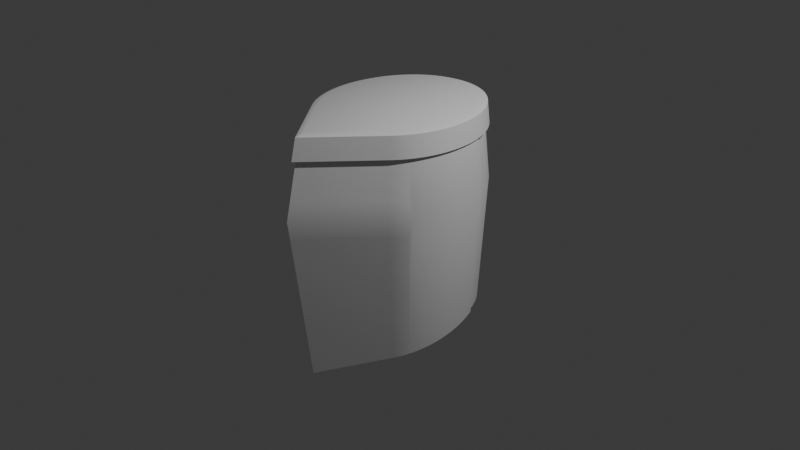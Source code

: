 # Source: elmo_3.blend  (saved by Blender 4.3.34; exported with 4.5.12 LTS)
import bpy
from mathutils import Matrix  # noqa: F401  (used for matrix-valued properties, if any)

bpy.ops.wm.read_factory_settings(use_empty=True)
scene = bpy.context.scene
scene.name = 'Scene'

# ---- collections
col_collection = bpy.data.collections.new('Collection'); scene.collection.children.link(col_collection)

# ---- materials (node trees are filled in below, after node groups)
mat_material = bpy.data.materials.new('Material')
mat_material.alpha_threshold = 0.0
mat_material.roughness = 0.5
mat_material.line_color = (0.0, 0.0, 0.0, 1.0)

# ---- node groups
ng_smooth_by_angle = bpy.data.node_groups.new('Smooth by Angle', 'GeometryNodeTree')
_s = ng_smooth_by_angle.interface.new_socket(name='Mesh', in_out='OUTPUT', socket_type='NodeSocketGeometry')
_s = ng_smooth_by_angle.interface.new_socket(name='Mesh', in_out='INPUT', socket_type='NodeSocketGeometry')
_s = ng_smooth_by_angle.interface.new_socket(name='Angle', in_out='INPUT', socket_type='NodeSocketFloat')
_s.subtype = 'ANGLE'
_s.default_value = 0.5236
_s.min_value = 0.0
_s.max_value = 3.142
_s.description = 'Maximum face angle for smooth edges'
_s = ng_smooth_by_angle.interface.new_socket(name='Ignore Sharpness', in_out='INPUT', socket_type='NodeSocketBool')
_s.force_non_field = True
ng_smooth_by_angle.description = 'Set the sharpness of mesh edges based on the angle between the neighboring faces'
ng_smooth_by_angle.is_modifier = True
_N = ng_smooth_by_angle.nodes; _L = ng_smooth_by_angle.links
n0 = _N.new('GeometryNodeSetShadeSmooth'); n0.name = 'Set Shade Smooth'; n0.location = (120, -80)
n0.domain = 'EDGE'
n1 = _N.new('GeometryNodeSetShadeSmooth'); n1.name = 'Set Shade Smooth.001'; n1.location = (300, -80)
n2 = _N.new('NodeGroupOutput'); n2.name = 'Group Output'; n2.location = (480, -80)
n3 = _N.new('GeometryNodeInputMeshEdgeAngle'); n3.name = 'Edge Angle'; n3.location = (-440, -240)
n4 = _N.new('NodeGroupInput'); n4.name = 'Group Input'; n4.location = (-80, -80)
n5 = _N.new('GeometryNodeInputEdgeSmooth'); n5.name = 'Is Edge Smooth'; n5.location = (-260, -120)
n6 = _N.new('GeometryNodeInputShadeSmooth'); n6.name = 'Is Shade Smooth'; n6.location = (-440, -397)
n7 = _N.new('FunctionNodeCompare'); n7.name = 'Compare'; n7.location = (-260, -260)
n7.operation = 'LESS_EQUAL'
n7.inputs[6].default_value = (0.0, 0.0, 0.0, 0.0)
n7.inputs[7].default_value = (0.0, 0.0, 0.0, 0.0)
n8 = _N.new('FunctionNodeBooleanMath'); n8.name = 'Boolean Math.001'; n8.location = (-80, -260)
n9 = _N.new('NodeGroupInput'); n9.name = 'Group Input.001'; n9.location = (-440, -329)
n10 = _N.new('NodeGroupInput'); n10.name = 'Group Input.002'; n10.location = (-259, -189)
n11 = _N.new('FunctionNodeBooleanMath'); n11.name = 'Boolean Math'; n11.location = (-80, -149)
n11.operation = 'OR'
n12 = _N.new('FunctionNodeBooleanMath'); n12.name = 'Boolean Math.002'; n12.location = (-260, -380)
n12.operation = 'OR'
n13 = _N.new('NodeGroupInput'); n13.name = 'Group Input.003'; n13.location = (-440, -460)
_L.new(n3.outputs[0], n7.inputs[0])
_L.new(n1.outputs[0], n2.inputs[0])
_L.new(n9.outputs[1], n7.inputs[1])
_L.new(n7.outputs[0], n8.inputs[0])
_L.new(n4.outputs[0], n0.inputs[0])
_L.new(n0.outputs[0], n1.inputs[0])
_L.new(n8.outputs[0], n0.inputs[2])
_L.new(n10.outputs[2], n11.inputs[1])
_L.new(n5.outputs[0], n11.inputs[0])
_L.new(n11.outputs[0], n0.inputs[1])
_L.new(n13.outputs[2], n12.inputs[1])
_L.new(n6.outputs[0], n12.inputs[0])
_L.new(n12.outputs[0], n8.inputs[1])
n2.is_active_output = True

# ---- material node trees
mat_material.use_nodes = True; mat_material.node_tree.nodes.clear()
_N = mat_material.node_tree.nodes; _L = mat_material.node_tree.links
n0 = _N.new('ShaderNodeOutputMaterial'); n0.name = 'Material Output'; n0.location = (300, 300)
n1 = _N.new('ShaderNodeBsdfPrincipled'); n1.name = 'Principled BSDF'; n1.location = (10, 300)
n1.inputs[3].default_value = 1.45
_L.new(n1.outputs[0], n0.inputs[0])
n0.is_active_output = True

# ---- world
world_world = bpy.data.worlds.new('World'); scene.world = world_world
world_world.use_nodes = True; world_world.node_tree.nodes.clear()
_N = world_world.node_tree.nodes; _L = world_world.node_tree.links
n0 = _N.new('ShaderNodeOutputWorld'); n0.name = 'World Output'; n0.location = (300, 300)
n1 = _N.new('ShaderNodeBackground'); n1.name = 'Background'; n1.location = (10, 300)
n1.inputs[0].default_value = (0.05088, 0.05088, 0.05088, 1.0)
_L.new(n1.outputs[0], n0.inputs[0])
n0.is_active_output = True
world_world.color = (0.05088, 0.05088, 0.05088)
world_world.sun_shadow_jitter_overblur = 0.0

# ---- cameras
cam_camera = bpy.data.cameras.new('Camera')
cam_camera.clip_end = 100.0
cam_camera.ortho_scale = 7.314

# ---- lights
light_light = bpy.data.lights.new('Light', 'POINT')
light_light.energy = 1000.0
light_light.shadow_soft_size = 0.1

# ---- meshes
me_cube = bpy.data.meshes.new('Cube')
me_cube.from_pydata([(8.317e-10, -1.178, -1.323), (0.0, -1.414, 0.436), (0.6038, -0.7035, 0.436), (0.6324, -0.6681, 0.436), (0.6595, -0.6311, 0.436), (0.6851, -0.5926, 0.436), (0.7089, -0.5527, 0.436), (0.7311, -0.5115, 0.436), (0.7516, -0.469, 0.436), (0.7702, -0.4254, 0.436), (0.7871, -0.3807, 0.436), (0.802, -0.3352, 0.436), (0.815, -0.2888, 0.436), (0.8261, -0.2417, 0.436), (0.8352, -0.1941, 0.436), (0.8422, -0.146, 0.436), (0.8473, -0.09751, 0.436), (0.8504, -0.04882, 0.436), (0.8514, 0.0, 0.436), (0.8504, 0.04882, 0.436), (0.8473, 0.09751, 0.436), (0.8422, 0.146, 0.436), (0.8352, 0.1941, 0.436), (0.8261, 0.2417, 0.436), (0.815, 0.2888, 0.436), (0.802, 0.3352, 0.436), (-0.802, 0.3352, 0.436), (-0.815, 0.2888, 0.436), (-0.8261, 0.2417, 0.436), (-0.8352, 0.1941, 0.436), (-0.8422, 0.146, 0.436), (-0.8473, 0.09751, 0.436), (-0.8504, 0.04882, 0.436), (-0.8514, 0.0, 0.436), (-0.8504, -0.04882, 0.436), (-0.8473, -0.09751, 0.436), (-0.8422, -0.146, 0.436), (-0.8352, -0.1941, 0.436), (-0.8261, -0.2417, 0.436), (-0.815, -0.2888, 0.436), (-0.802, -0.3352, 0.436), (-0.7871, -0.3807, 0.436), (-0.7702, -0.4254, 0.436), (-0.7516, -0.469, 0.436), (-0.7311, -0.5115, 0.436), (-0.7089, -0.5527, 0.436), (-0.6851, -0.5926, 0.436), (-0.6595, -0.6311, 0.436), (-0.6324, -0.6681, 0.436), (-0.6038, -0.7035, 0.436), (-2.886e-09, -1.262, 1.1), (0.5757, -0.5829, 1.1), (0.6004, -0.5493, 1.1), (0.6236, -0.5142, 1.1), (0.6454, -0.4779, 1.1), (0.6656, -0.4403, 1.1), (0.6842, -0.4016, 1.1), (0.7012, -0.3619, 1.1), (0.7165, -0.3213, 1.1), (0.7301, -0.2798, 1.1), (0.7419, -0.2376, 1.1), (0.752, -0.1948, 1.1), (0.7603, -0.1514, 1.1), (0.7667, -0.1076, 1.1), (0.7713, -0.06349, 1.1), (0.7741, -0.01916, 1.1), (0.775, 0.02528, 1.1), (0.7741, 0.06971, 1.1), (0.7713, 0.114, 1.1), (0.7667, 0.1582, 1.1), (0.7603, 0.202, 1.1), (0.752, 0.2453, 1.1), (0.7419, 0.2882, 1.1), (0.7301, 0.3304, 1.1), (-0.7301, 0.3304, 1.1), (-0.7419, 0.2882, 1.1), (-0.752, 0.2453, 1.1), (-0.7603, 0.202, 1.1), (-0.7667, 0.1582, 1.1), (-0.7713, 0.114, 1.1), (-0.7741, 0.06971, 1.1), (-0.775, 0.02528, 1.1), (-0.7741, -0.01916, 1.1), (-0.7713, -0.06349, 1.1), (-0.7667, -0.1076, 1.1), (-0.7603, -0.1514, 1.1), (-0.752, -0.1948, 1.1), (-0.7419, -0.2376, 1.1), (-0.7301, -0.2798, 1.1), (-0.7165, -0.3213, 1.1), (-0.7012, -0.3619, 1.1), (-0.6842, -0.4016, 1.1), (-0.6656, -0.4403, 1.1), (-0.6454, -0.4779, 1.1), (-0.6236, -0.5142, 1.1), (-0.6004, -0.5493, 1.1), (-0.5757, -0.5829, 1.1), (-0.5497, -0.6151, 1.1), (0.5497, -0.6151, 1.1), (-0.7285, -0.1799, -1.054), (0.5997, -0.4836, -1.136), (-0.718, -0.2209, -1.065), (0.6211, -0.4493, -1.126), (-0.7058, -0.2612, -1.075), (0.6411, -0.4138, -1.117), (-0.692, -0.3007, -1.086), (0.6596, -0.3771, -1.107), (-0.6766, -0.3394, -1.097), (0.6766, -0.3394, -1.097), (-0.6596, -0.3771, -1.107), (0.692, -0.3007, -1.086), (-0.6411, -0.4138, -1.117), (0.7058, -0.2612, -1.075), (-0.6211, -0.4493, -1.126), (0.718, -0.2209, -1.065), (-0.5997, -0.4836, -1.136), (0.7285, -0.1799, -1.054), (-0.5768, -0.5167, -1.145), (0.7372, -0.1383, -1.042), (-0.5527, -0.5484, -1.153), (0.7443, -0.0962, -1.031), (-0.5273, -0.5786, -1.161), (0.7495, -0.05372, -1.019), (0.753, -0.01095, -1.008), (0.7547, 0.03202, -0.9962), (0.7546, 0.07507, -0.9846), (0.7526, 0.1181, -0.9729), (0.7489, 0.161, -0.9613), (0.7434, 0.2037, -0.9498), (0.736, 0.2461, -0.9383), (0.7269, 0.288, -0.927), (0.716, 0.3294, -0.9158), (-0.716, 0.3294, -0.9158), (-0.7269, 0.288, -0.927), (-0.736, 0.2461, -0.9383), (-0.7434, 0.2037, -0.9498), (-0.7489, 0.161, -0.9613), (-0.7526, 0.1181, -0.9729), (-0.7546, 0.07507, -0.9846), (-0.7547, 0.03202, -0.9962), (0.5273, -0.5786, -1.161), (-0.753, -0.01095, -1.008), (-0.7495, -0.05372, -1.019), (-0.7443, -0.0962, -1.031), (0.5527, -0.5484, -1.153), (-0.7372, -0.1383, -1.042), (0.5768, -0.5167, -1.145), (-0.1392, -1.098, 1.1), (0.6224, -0.6531, 0.2366), (-0.6171, -0.6451, 0.6159), (0.6491, -0.6167, 0.2366), (-0.5892, -0.6796, 0.6159), (0.6742, -0.5788, 0.2366), (0.6977, -0.5395, 0.2366), (-0.6977, -0.5395, 0.2366), (-0.6742, -0.5788, 0.2366), (-7.817e-10, -1.373, 0.6159), (-0.6491, -0.6167, 0.2366), (0.6171, -0.6451, 0.6159), (-0.6224, -0.6531, 0.2366), (0.6435, -0.609, 0.6159), (-0.5943, -0.6879, 0.2366), (0.6684, -0.5714, 0.6159), (0.6917, -0.5325, 0.6159), (-0.6917, -0.5325, 0.6159), (0.5943, -0.6879, 0.2366), (9.426e-11, -1.387, 0.2366), (-0.6684, -0.5714, 0.6159), (-0.2684, -1.098, 0.436), (0.5892, -0.6796, 0.6159), (-0.6435, -0.609, 0.6159), (0.0698, -1.098, -1.302), (-0.2456, -1.098, 0.2366), (-0.2334, -1.098, 0.6159), (-0.0698, -1.098, -1.302), (0.2456, -1.098, 0.2366), (0.2684, -1.098, 0.436), (0.1392, -1.098, 1.1), (0.2334, -1.098, 0.6159)], [], [(2, 165, 148, 3), (3, 148, 150, 4), (4, 150, 152, 5), (5, 152, 153, 6), (6, 153, 7), (7, 104, 106, 8), (8, 106, 108, 9), (9, 108, 110, 10), (10, 110, 112, 11), (11, 112, 114, 12), (12, 114, 116, 13), (13, 116, 118, 14), (14, 118, 120, 15), (15, 120, 122, 16), (16, 122, 123, 17), (17, 123, 124, 18), (18, 124, 125, 19), (19, 125, 126, 20), (20, 126, 127, 21), (21, 127, 128, 22), (22, 128, 129, 23), (23, 129, 130, 24), (24, 130, 131, 25), (26, 132, 133, 27), (27, 133, 134, 28), (28, 134, 135, 29), (29, 135, 136, 30), (30, 136, 137, 31), (31, 137, 138, 32), (32, 138, 139, 33), (33, 139, 141, 34), (34, 141, 142, 35), (35, 142, 143, 36), (36, 143, 145, 37), (37, 145, 99, 38), (38, 99, 101, 39), (39, 101, 103, 40), (40, 103, 105, 41), (41, 105, 107, 42), (42, 107, 109, 43), (43, 109, 111, 44), (44, 111, 113, 154), (45, 154, 155, 46), (46, 155, 157, 47), (47, 157, 159, 48), (48, 159, 161, 49), (96, 149, 151, 97), (95, 170, 149, 96), (94, 167, 170, 95), (93, 164, 167, 94), (92, 44, 164, 93), (91, 43, 44, 92), (90, 42, 43, 91), (89, 41, 42, 90), (88, 40, 41, 89), (87, 39, 40, 88), (86, 38, 39, 87), (85, 37, 38, 86), (84, 36, 37, 85), (83, 35, 36, 84), (82, 34, 35, 83), (81, 33, 34, 82), (80, 32, 33, 81), (79, 31, 32, 80), (78, 30, 31, 79), (77, 29, 30, 78), (76, 28, 29, 77), (75, 27, 28, 76), (74, 26, 27, 75), (72, 24, 25, 73), (71, 23, 24, 72), (70, 22, 23, 71), (69, 21, 22, 70), (68, 20, 21, 69), (67, 19, 20, 68), (66, 18, 19, 67), (65, 17, 18, 66), (64, 16, 17, 65), (63, 15, 16, 64), (62, 14, 15, 63), (61, 13, 14, 62), (60, 12, 13, 61), (59, 11, 12, 60), (58, 10, 11, 59), (57, 9, 10, 58), (56, 8, 9, 57), (55, 7, 8, 56), (54, 163, 7, 55), (53, 162, 163, 54), (52, 160, 162, 53), (51, 158, 160, 52), (98, 169, 158, 51), (2, 169, 178, 176), (1, 156, 173, 168), (98, 51, 52, 53, 54, 55, 56, 57, 58, 59, 60, 61, 62, 63, 64, 65, 66, 67, 68, 69, 70, 71, 72, 73, 74, 75, 76, 77, 78, 79, 80, 81, 82, 83, 84, 85, 86, 87, 88, 89, 90, 91, 92, 93, 94, 95, 96, 97, 147, 177), (0, 171, 175, 166), (121, 174, 172, 161), (127, 126, 125, 124, 123, 122, 120, 118, 116, 114, 112, 110, 108, 106, 104, 102, 100, 146, 144, 140, 171, 174, 121, 119, 117, 115, 113, 111, 109, 107, 105, 103, 101, 99, 145, 143, 142, 141, 139, 138, 137, 136, 135, 134, 133, 132, 131, 130, 129, 128), (25, 131, 132, 26, 74, 73), (148, 165, 140, 144), (156, 178, 177, 50), (150, 148, 144, 146), (151, 173, 147, 97), (152, 150, 146, 100), (153, 152, 100, 102), (166, 175, 176, 1), (7, 153, 102, 104), (44, 154, 45), (161, 172, 168, 49), (155, 154, 113, 115), (157, 155, 115, 117), (159, 157, 117, 119), (161, 159, 119, 121), (151, 149, 48, 49), (149, 170, 47, 48), (170, 167, 46, 47), (167, 164, 45, 46), (164, 44, 45), (7, 163, 6), (163, 162, 5, 6), (162, 160, 4, 5), (160, 158, 3, 4), (158, 169, 2, 3), (177, 147, 50), (177, 178, 169, 98), (176, 178, 156, 1), (147, 173, 156, 50), (168, 173, 151, 49), (175, 171, 140, 165), (176, 175, 165, 2), (172, 174, 0, 166), (174, 171, 0), (168, 172, 166, 1)])
me_cube.polygons.foreach_set('use_smooth', [True] * 133)
_uv = me_cube.uv_layers.new(name='UVMap')
_uv.uv.foreach_set('vector', [0.5412, 0.8744, 0.5224, 0.8744, 0.5224, 0.8683, 0.5412, 0.8683, 0.5412, 0.8683, 0.5224, 0.8683, 0.5224, 0.8622, 0.5412, 0.8622, 0.5412, 0.8622, 0.5224, 0.8622, 0.5224, 0.8561, 0.5412, 0.8561, 0.5412, 0.8561, 0.5224, 0.8561, 0.5224, 0.8501, 0.5412, 0.8501, 0.5412, 0.8501, 0.5224, 0.8501, 0.5412, 0.8477, 0.5412, 0.8441, 0.3945, 0.8441, 0.3954, 0.8383, 0.5412, 0.8383, 0.5412, 0.8383, 0.3954, 0.8383, 0.3964, 0.8325, 0.5412, 0.8325, 0.5412, 0.8325, 0.3964, 0.8325, 0.3974, 0.8268, 0.5412, 0.8268, 0.5412, 0.8268, 0.3974, 0.8268, 0.3984, 0.8212, 0.5412, 0.8212, 0.5412, 0.8212, 0.3984, 0.8212, 0.3994, 0.8157, 0.5412, 0.8157, 0.5412, 0.8157, 0.3994, 0.8157, 0.4005, 0.8104, 0.5412, 0.8104, 0.5412, 0.8104, 0.4005, 0.8104, 0.4015, 0.8053, 0.5412, 0.8053, 0.5412, 0.8053, 0.4015, 0.8053, 0.4026, 0.8003, 0.5412, 0.8003, 0.5412, 0.8003, 0.4026, 0.8003, 0.4037, 0.7955, 0.5412, 0.7955, 0.5412, 0.7955, 0.4037, 0.7955, 0.4048, 0.7908, 0.5412, 0.7908, 0.5412, 0.7908, 0.4048, 0.7908, 0.4059, 0.75, 0.5412, 0.75, 0.5412, 0.75, 0.4059, 0.75, 0.407, 0.7092, 0.5412, 0.7092, 0.5412, 0.7092, 0.407, 0.7092, 0.4081, 0.7045, 0.5412, 0.7045, 0.5412, 0.7045, 0.4081, 0.7045, 0.4092, 0.6997, 0.5412, 0.6997, 0.5412, 0.6997, 0.4092, 0.6997, 0.4103, 0.6947, 0.5412, 0.6947, 0.5412, 0.6947, 0.4103, 0.6947, 0.4114, 0.6896, 0.5412, 0.6896, 0.5412, 0.6896, 0.4114, 0.6896, 0.4124, 0.6843, 0.5412, 0.6843, 0.5412, 0.6843, 0.4124, 0.6843, 0.4135, 0.6788, 0.5412, 0.6788, 0.5412, 0.3212, 0.4135, 0.3212, 0.4124, 0.3157, 0.5412, 0.3157, 0.5412, 0.3157, 0.4124, 0.3157, 0.4114, 0.3104, 0.5412, 0.3104, 0.5412, 0.3104, 0.4114, 0.3104, 0.4103, 0.3053, 0.5412, 0.3053, 0.5412, 0.3053, 0.4103, 0.3053, 0.4092, 0.3003, 0.5412, 0.3003, 0.5412, 0.3003, 0.4092, 0.3003, 0.4081, 0.2955, 0.5412, 0.2955, 0.5412, 0.2955, 0.4081, 0.2955, 0.407, 0.2908, 0.5412, 0.2908, 0.5412, 0.2908, 0.407, 0.2908, 0.4059, 0.25, 0.5412, 0.25, 0.5412, 0.25, 0.4059, 0.25, 0.4048, 0.2092, 0.5412, 0.2092, 0.5412, 0.2092, 0.4048, 0.2092, 0.4037, 0.2045, 0.5412, 0.2045, 0.5412, 0.2045, 0.4037, 0.2045, 0.4026, 0.1997, 0.5412, 0.1997, 0.5412, 0.1997, 0.4026, 0.1997, 0.4015, 0.1947, 0.5412, 0.1947, 0.5412, 0.1947, 0.4015, 0.1947, 0.4005, 0.1896, 0.5412, 0.1896, 0.5412, 0.1896, 0.4005, 0.1896, 0.3994, 0.1843, 0.5412, 0.1843, 0.5412, 0.1843, 0.3994, 0.1843, 0.3984, 0.1788, 0.5412, 0.1788, 0.5412, 0.1788, 0.3984, 0.1788, 0.3974, 0.1732, 0.5412, 0.1732, 0.5412, 0.1732, 0.3974, 0.1732, 0.3964, 0.1675, 0.5412, 0.1675, 0.5412, 0.1675, 0.3964, 0.1675, 0.3954, 0.1617, 0.5412, 0.1617, 0.5412, 0.1617, 0.3954, 0.1617, 0.3945, 0.1559, 0.5412, 0.1559, 0.5412, 0.1559, 0.3945, 0.1559, 0.3936, 0.1499, 0.5224, 0.1499, 0.5412, 0.1499, 0.5224, 0.1499, 0.5224, 0.1439, 0.5412, 0.1439, 0.5412, 0.1439, 0.5224, 0.1439, 0.5224, 0.1378, 0.5412, 0.1378, 0.5412, 0.1378, 0.5224, 0.1378, 0.5224, 0.1317, 0.5412, 0.1317, 0.5412, 0.1317, 0.5224, 0.1317, 0.5224, 0.1256, 0.5412, 0.1256, 0.6039, 0.1317, 0.5582, 0.1317, 0.5582, 0.1256, 0.6039, 0.1256, 0.6039, 0.1378, 0.5582, 0.1378, 0.5582, 0.1317, 0.6039, 0.1317, 0.6039, 0.1439, 0.5582, 0.1439, 0.5582, 0.1378, 0.6039, 0.1378, 0.6039, 0.1499, 0.5582, 0.1499, 0.5582, 0.1439, 0.6039, 0.1439, 0.6039, 0.1559, 0.5412, 0.1523, 0.5582, 0.1499, 0.6039, 0.1499, 0.6039, 0.1617, 0.5412, 0.1617, 0.5412, 0.1559, 0.6039, 0.1559, 0.6039, 0.1675, 0.5412, 0.1675, 0.5412, 0.1617, 0.6039, 0.1617, 0.6039, 0.1732, 0.5412, 0.1732, 0.5412, 0.1675, 0.6039, 0.1675, 0.6039, 0.1788, 0.5412, 0.1788, 0.5412, 0.1732, 0.6039, 0.1732, 0.6039, 0.1843, 0.5412, 0.1843, 0.5412, 0.1788, 0.6039, 0.1788, 0.6039, 0.1896, 0.5412, 0.1896, 0.5412, 0.1843, 0.6039, 0.1843, 0.6039, 0.1947, 0.5412, 0.1947, 0.5412, 0.1896, 0.6039, 0.1896, 0.6039, 0.1997, 0.5412, 0.1997, 0.5412, 0.1947, 0.6039, 0.1947, 0.6039, 0.2045, 0.5412, 0.2045, 0.5412, 0.1997, 0.6039, 0.1997, 0.6039, 0.2092, 0.5412, 0.2092, 0.5412, 0.2045, 0.6039, 0.2045, 0.6039, 0.25, 0.5412, 0.25, 0.5412, 0.2092, 0.6039, 0.2092, 0.6039, 0.2908, 0.5412, 0.2908, 0.5412, 0.25, 0.6039, 0.25, 0.6039, 0.2955, 0.5412, 0.2955, 0.5412, 0.2908, 0.6039, 0.2908, 0.6039, 0.3003, 0.5412, 0.3003, 0.5412, 0.2955, 0.6039, 0.2955, 0.6039, 0.3053, 0.5412, 0.3053, 0.5412, 0.3003, 0.6039, 0.3003, 0.6039, 0.3104, 0.5412, 0.3104, 0.5412, 0.3053, 0.6039, 0.3053, 0.6039, 0.3157, 0.5412, 0.3157, 0.5412, 0.3104, 0.6039, 0.3104, 0.6039, 0.3212, 0.5412, 0.3212, 0.5412, 0.3157, 0.6039, 0.3157, 0.6039, 0.6843, 0.5412, 0.6843, 0.5412, 0.6788, 0.6039, 0.6788, 0.6039, 0.6896, 0.5412, 0.6896, 0.5412, 0.6843, 0.6039, 0.6843, 0.6039, 0.6947, 0.5412, 0.6947, 0.5412, 0.6896, 0.6039, 0.6896, 0.6039, 0.6997, 0.5412, 0.6997, 0.5412, 0.6947, 0.6039, 0.6947, 0.6039, 0.7045, 0.5412, 0.7045, 0.5412, 0.6997, 0.6039, 0.6997, 0.6039, 0.7092, 0.5412, 0.7092, 0.5412, 0.7045, 0.6039, 0.7045, 0.6039, 0.75, 0.5412, 0.75, 0.5412, 0.7092, 0.6039, 0.7092, 0.6039, 0.7908, 0.5412, 0.7908, 0.5412, 0.75, 0.6039, 0.75, 0.6039, 0.7955, 0.5412, 0.7955, 0.5412, 0.7908, 0.6039, 0.7908, 0.6039, 0.8003, 0.5412, 0.8003, 0.5412, 0.7955, 0.6039, 0.7955, 0.6039, 0.8053, 0.5412, 0.8053, 0.5412, 0.8003, 0.6039, 0.8003, 0.6039, 0.8104, 0.5412, 0.8104, 0.5412, 0.8053, 0.6039, 0.8053, 0.6039, 0.8157, 0.5412, 0.8157, 0.5412, 0.8104, 0.6039, 0.8104, 0.6039, 0.8212, 0.5412, 0.8212, 0.5412, 0.8157, 0.6039, 0.8157, 0.6039, 0.8268, 0.5412, 0.8268, 0.5412, 0.8212, 0.6039, 0.8212, 0.6039, 0.8325, 0.5412, 0.8325, 0.5412, 0.8268, 0.6039, 0.8268, 0.6039, 0.8383, 0.5412, 0.8383, 0.5412, 0.8325, 0.6039, 0.8325, 0.6039, 0.8441, 0.5412, 0.8441, 0.5412, 0.8383, 0.6039, 0.8383, 0.6039, 0.8501, 0.5582, 0.8501, 0.5412, 0.8441, 0.6039, 0.8441, 0.6039, 0.8561, 0.5582, 0.8561, 0.5582, 0.8501, 0.6039, 0.8501, 0.6039, 0.8622, 0.5582, 0.8622, 0.5582, 0.8561, 0.6039, 0.8561, 0.6039, 0.8683, 0.5582, 0.8683, 0.5582, 0.8622, 0.6039, 0.8622, 0.6039, 0.8744, 0.5582, 0.8744, 0.5582, 0.8683, 0.6039, 0.8683, 0.5412, 0.8744, 0.5582, 0.8744, 0.5582, 0.9502, 0.5412, 0.9441, 0.5412, 0.0, 0.5582, 0.0, 0.5582, 0.04978, 0.5412, 0.05585, 0.6039, 0.8744, 0.6039, 0.8683, 0.6039, 0.8622, 0.6039, 0.8561, 0.6039, 0.8501, 0.6039, 0.8441, 0.6039, 0.8383, 0.6039, 0.8325, 0.6039, 0.8268, 0.6039, 0.8212, 0.6039, 0.8157, 0.6039, 0.8104, 0.6039, 0.8053, 0.6039, 0.8003, 0.6039, 0.7955, 0.6039, 0.7908, 0.6039, 0.75, 0.6039, 0.7092, 0.6039, 0.7045, 0.6039, 0.6997, 0.6039, 0.6947, 0.6039, 0.6896, 0.6039, 0.6843, 0.6039, 0.6788, 0.6039, 0.3212, 0.6039, 0.3157, 0.6039, 0.3104, 0.6039, 0.3053, 0.6039, 0.3003, 0.6039, 0.2955, 0.6039, 0.2908, 0.6039, 0.25, 0.6039, 0.2092, 0.6039, 0.2045, 0.6039, 0.1997, 0.6039, 0.1947, 0.6039, 0.1896, 0.6039, 0.1843, 0.6039, 0.1788, 0.6039, 0.1732, 0.6039, 0.1675, 0.6039, 0.1617, 0.6039, 0.1559, 0.6039, 0.1499, 0.6039, 0.1439, 0.6039, 0.1378, 0.6039, 0.1317, 0.6039, 0.1256, 0.6039, 0.7786, 0.6039, 0.9682, 0.375, 1.0, 0.377, 0.9834, 0.5224, 0.9481, 0.5224, 1.0, 0.3903, 0.1256, 0.377, 0.01663, 0.5224, 0.05193, 0.5224, 0.1256, 0.4092, 0.6997, 0.4081, 0.7045, 0.407, 0.7092, 0.4059, 0.75, 0.4048, 0.7908, 0.4037, 0.7955, 0.4026, 0.8003, 0.4015, 0.8053, 0.4005, 0.8104, 0.3994, 0.8157, 0.3984, 0.8212, 0.3974, 0.8268, 0.3964, 0.8325, 0.3954, 0.8383, 0.3945, 0.8441, 0.3936, 0.8501, 0.3927, 0.8561, 0.3919, 0.8622, 0.3911, 0.8683, 0.3903, 0.8744, 0.377, 0.9834, 0.377, 0.8843, 0.3903, 0.1256, 0.3911, 0.1317, 0.3919, 0.1378, 0.3927, 0.1439, 0.3936, 0.1499, 0.3945, 0.1559, 0.3954, 0.1617, 0.3964, 0.1675, 0.3974, 0.1732, 0.3984, 0.1788, 0.3994, 0.1843, 0.4005, 0.1896, 0.4015, 0.1947, 0.4026, 0.1997, 0.4037, 0.2045, 0.4048, 0.2092, 0.4059, 0.25, 0.407, 0.2908, 0.4081, 0.2955, 0.4092, 0.3003, 0.4103, 0.3053, 0.4114, 0.3104, 0.4124, 0.3157, 0.4135, 0.3212, 0.4135, 0.6788, 0.4124, 0.6843, 0.4114, 0.6896, 0.4103, 0.6947, 0.5412, 0.6788, 0.4135, 0.6788, 0.4135, 0.3212, 0.5412, 0.3212, 0.6039, 0.3212, 0.6039, 0.6788, 0.5224, 0.8683, 0.5224, 0.8744, 0.3903, 0.8744, 0.3911, 0.8683, 0.5582, 1.0, 0.5582, 0.9502, 0.6039, 0.9682, 0.6039, 1.0, 0.5224, 0.8622, 0.5224, 0.8683, 0.3911, 0.8683, 0.3919, 0.8622, 0.5582, 0.1256, 0.5582, 0.04978, 0.6039, 0.03182, 0.6039, 0.1256, 0.5224, 0.8561, 0.5224, 0.8622, 0.3919, 0.8622, 0.3927, 0.8561, 0.5224, 0.8501, 0.5224, 0.8561, 0.3927, 0.8561, 0.3936, 0.8501, 0.5224, 1.0, 0.5224, 0.9481, 0.5412, 0.9441, 0.5412, 1.0, 0.5412, 0.8477, 0.5224, 0.8501, 0.3936, 0.8501, 0.3945, 0.8441, 0.5412, 0.1523, 0.5224, 0.1499, 0.5412, 0.1499, 0.5224, 0.1256, 0.5224, 0.05193, 0.5412, 0.05585, 0.5412, 0.1256, 0.5224, 0.1439, 0.5224, 0.1499, 0.3936, 0.1499, 0.3927, 0.1439, 0.5224, 0.1378, 0.5224, 0.1439, 0.3927, 0.1439, 0.3919, 0.1378, 0.5224, 0.1317, 0.5224, 0.1378, 0.3919, 0.1378, 0.3911, 0.1317, 0.5224, 0.1256, 0.5224, 0.1317, 0.3911, 0.1317, 0.3903, 0.1256, 0.5582, 0.1256, 0.5582, 0.1317, 0.5412, 0.1317, 0.5412, 0.1256, 0.5582, 0.1317, 0.5582, 0.1378, 0.5412, 0.1378, 0.5412, 0.1317, 0.5582, 0.1378, 0.5582, 0.1439, 0.5412, 0.1439, 0.5412, 0.1378, 0.5582, 0.1439, 0.5582, 0.1499, 0.5412, 0.1499, 0.5412, 0.1439, 0.5582, 0.1499, 0.5412, 0.1523, 0.5412, 0.1499, 0.5412, 0.8477, 0.5582, 0.8501, 0.5412, 0.8501, 0.5582, 0.8501, 0.5582, 0.8561, 0.5412, 0.8561, 0.5412, 0.8501, 0.5582, 0.8561, 0.5582, 0.8622, 0.5412, 0.8622, 0.5412, 0.8561, 0.5582, 0.8622, 0.5582, 0.8683, 0.5412, 0.8683, 0.5412, 0.8622, 0.5582, 0.8683, 0.5582, 0.8744, 0.5412, 0.8744, 0.5412, 0.8683, 0.6039, 0.9682, 0.6039, 0.7786, 0.6039, 1.0, 0.6039, 0.9682, 0.5582, 0.9502, 0.5582, 0.8744, 0.6039, 0.8744, 0.5412, 0.9441, 0.5582, 0.9502, 0.5582, 1.0, 0.5412, 1.0, 0.6039, 0.03182, 0.5582, 0.04978, 0.5582, 0.0, 0.6039, 0.0, 0.5412, 0.05585, 0.5582, 0.04978, 0.5582, 0.1256, 0.5412, 0.1256, 0.5224, 0.9481, 0.377, 0.9834, 0.3903, 0.8744, 0.5224, 0.8744, 0.5412, 0.9441, 0.5224, 0.9481, 0.5224, 0.8744, 0.5412, 0.8744, 0.5224, 0.05193, 0.377, 0.01663, 0.375, 0.0, 0.5224, 0.0, 0.377, 0.8843, 0.377, 0.9834, 0.375, 1.0, 0.5412, 0.05585, 0.5224, 0.05193, 0.5224, 0.0, 0.5412, 0.0])
me_cube.materials.append(mat_material)
me_cube.use_mirror_vertex_groups = False
me_cube.update()
me_cube_001 = bpy.data.meshes.new('Cube.001')
me_cube_001.from_pydata([(-3.856e-09, -1.109, 1.349), (0.4764, 0.6161, 1.349), (-0.4764, 0.6161, 1.349), (0.4516, 0.6439, 1.349), (0.4262, 0.6697, 1.349), (0.3999, 0.6939, 1.349), (0.3726, 0.7165, 1.349), (0.3445, 0.7374, 1.349), (0.3156, 0.7567, 1.349), (0.286, 0.7742, 1.349), (0.2558, 0.7899, 1.349), (0.2251, 0.8039, 1.349), (0.1938, 0.8161, 1.349), (0.1621, 0.8264, 1.349), (0.1301, 0.8348, 1.349), (0.09783, 0.8414, 1.349), (0.06534, 0.8462, 1.349), (0.0327, 0.849, 1.349), (-3.856e-09, 0.8499, 1.349), (-0.0327, 0.849, 1.349), (-0.06534, 0.8462, 1.349), (-0.09783, 0.8414, 1.349), (-0.1301, 0.8348, 1.349), (-0.1621, 0.8264, 1.349), (-0.1938, 0.8161, 1.349), (-0.2251, 0.8039, 1.349), (-0.2558, 0.7899, 1.349), (-0.286, 0.7742, 1.349), (-0.3156, 0.7567, 1.349), (-0.3445, 0.7374, 1.349), (-0.3726, 0.7165, 1.349), (-0.3999, 0.6939, 1.349), (-0.4262, 0.6697, 1.349), (-0.4516, 0.6439, 1.349), (0.4808, -0.5434, 1.349), (0.4808, 0.6109, 1.349), (0.5045, -0.5141, 1.349), (0.5265, -0.4841, 1.349), (0.5472, -0.4528, 1.349), (0.5667, -0.4202, 1.349), (0.5848, -0.3865, 1.349), (0.6016, -0.3518, 1.349), (0.6168, -0.3161, 1.349), (0.6306, -0.2795, 1.349), (0.6429, -0.2421, 1.349), (0.6536, -0.204, 1.349), (0.6627, -0.1653, 1.349), (0.6701, -0.1261, 1.349), (0.676, -0.08649, 1.349), (0.6802, -0.04657, 1.349), (0.6827, -0.006456, 1.349), (0.6835, 0.03376, 1.349), (0.6827, 0.07398, 1.349), (0.6802, 0.1141, 1.349), (0.676, 0.154, 1.349), (0.6701, 0.1936, 1.349), (0.6627, 0.2328, 1.349), (0.6536, 0.2715, 1.349), (0.6429, 0.3096, 1.349), (0.6306, 0.347, 1.349), (0.6168, 0.3836, 1.349), (0.6016, 0.4193, 1.349), (0.5848, 0.4541, 1.349), (0.5667, 0.4877, 1.349), (0.5472, 0.5203, 1.349), (0.5265, 0.5516, 1.349), (0.5045, 0.5816, 1.349), (-0.4808, 0.6109, 1.349), (-0.4808, -0.5434, 1.349), (-0.5045, 0.5816, 1.349), (-0.5265, 0.5516, 1.349), (-0.5472, 0.5203, 1.349), (-0.5667, 0.4877, 1.349), (-0.5848, 0.4541, 1.349), (-0.6016, 0.4193, 1.349), (-0.6168, 0.3836, 1.349), (-0.6306, 0.347, 1.349), (-0.6429, 0.3096, 1.349), (-0.6536, 0.2715, 1.349), (-0.6627, 0.2328, 1.349), (-0.6701, 0.1936, 1.349), (-0.676, 0.154, 1.349), (-0.6802, 0.1141, 1.349), (-0.6827, 0.07398, 1.349), (-0.6835, 0.03376, 1.349), (-0.6827, -0.006456, 1.349), (-0.6802, -0.04657, 1.349), (-0.676, -0.08649, 1.349), (-0.6701, -0.1261, 1.349), (-0.6627, -0.1653, 1.349), (-0.6536, -0.204, 1.349), (-0.6429, -0.2421, 1.349), (-0.6306, -0.2795, 1.349), (-0.6168, -0.3161, 1.349), (-0.6016, -0.3518, 1.349), (-0.5848, -0.3865, 1.349), (-0.5667, -0.4202, 1.349), (-0.5472, -0.4528, 1.349), (-0.5265, -0.4841, 1.349), (-0.5045, -0.5141, 1.349), (-2.886e-09, -1.262, 1.1), (0.5167, 0.7029, 1.1), (0.4881, 0.732, 1.1), (0.4584, 0.7593, 1.1), (0.4275, 0.7849, 1.1), (0.3956, 0.8087, 1.1), (0.3627, 0.8306, 1.1), (0.329, 0.8506, 1.1), (0.2945, 0.8686, 1.1), (0.2592, 0.8846, 1.1), (0.2234, 0.8985, 1.1), (0.187, 0.9104, 1.1), (0.1501, 0.9201, 1.1), (0.1129, 0.9277, 1.1), (0.07542, 0.9332, 1.1), (0.03775, 0.9364, 1.1), (-2.886e-09, 0.9375, 1.1), (-0.03775, 0.9364, 1.1), (-0.07542, 0.9332, 1.1), (-0.1129, 0.9277, 1.1), (-0.1501, 0.9201, 1.1), (-0.187, 0.9104, 1.1), (-0.2234, 0.8985, 1.1), (-0.2592, 0.8846, 1.1), (-0.2945, 0.8686, 1.1), (-0.329, 0.8506, 1.1), (-0.3627, 0.8306, 1.1), (-0.3956, 0.8087, 1.1), (-0.4275, 0.7849, 1.1), (-0.4584, 0.7593, 1.1), (-0.4881, 0.732, 1.1), (-0.5167, 0.7029, 1.1), (-0.5441, 0.6723, 1.1), (0.5757, -0.5829, 1.1), (0.6004, -0.5493, 1.1), (0.6236, -0.5142, 1.1), (0.6454, -0.4779, 1.1), (0.6656, -0.4403, 1.1), (0.6842, -0.4016, 1.1), (0.7012, -0.3619, 1.1), (0.7165, -0.3213, 1.1), (0.7301, -0.2798, 1.1), (0.7419, -0.2376, 1.1), (0.752, -0.1948, 1.1), (0.7603, -0.1514, 1.1), (0.7667, -0.1076, 1.1), (0.7713, -0.06349, 1.1), (0.7741, -0.01916, 1.1), (0.775, 0.02528, 1.1), (0.7741, 0.06971, 1.1), (0.7713, 0.114, 1.1), (0.7667, 0.1582, 1.1), (0.7603, 0.202, 1.1), (0.752, 0.2453, 1.1), (0.7419, 0.2882, 1.1), (0.7301, 0.3304, 1.1), (0.7165, 0.3719, 1.1), (0.7012, 0.4125, 1.1), (0.6842, 0.4522, 1.1), (0.6656, 0.4909, 1.1), (0.6454, 0.5284, 1.1), (0.6236, 0.5648, 1.1), (0.6004, 0.5998, 1.1), (0.5757, 0.6335, 1.1), (0.5497, 0.6657, 1.1), (-0.5757, 0.6335, 1.1), (-0.6004, 0.5998, 1.1), (-0.6236, 0.5648, 1.1), (-0.6454, 0.5284, 1.1), (-0.6656, 0.4909, 1.1), (-0.6842, 0.4522, 1.1), (-0.7012, 0.4125, 1.1), (-0.7165, 0.3719, 1.1), (-0.7301, 0.3304, 1.1), (-0.7419, 0.2882, 1.1), (-0.752, 0.2453, 1.1), (-0.7603, 0.202, 1.1), (-0.7667, 0.1582, 1.1), (-0.7713, 0.114, 1.1), (-0.7741, 0.06971, 1.1), (-0.775, 0.02528, 1.1), (-0.7741, -0.01916, 1.1), (-0.7713, -0.06349, 1.1), (-0.7667, -0.1076, 1.1), (-0.7603, -0.1514, 1.1), (-0.752, -0.1948, 1.1), (-0.7419, -0.2376, 1.1), (-0.7301, -0.2798, 1.1), (-0.7165, -0.3213, 1.1), (-0.7012, -0.3619, 1.1), (-0.6842, -0.4016, 1.1), (-0.6656, -0.4403, 1.1), (-0.6454, -0.4779, 1.1), (-0.6236, -0.5142, 1.1), (-0.6004, -0.5493, 1.1), (-0.5757, -0.5829, 1.1), (-0.5497, -0.6151, 1.1), (0.5441, 0.6723, 1.1), (0.5497, -0.6151, 1.1), (-0.5497, 0.6657, 1.1), (0.4996, 0.689, 1.323), (0.5261, 0.6594, 1.323), (0.472, 0.7171, 1.323), (0.4432, 0.7435, 1.323), (0.4133, 0.7683, 1.323), (0.3825, 0.7913, 1.323), (0.3507, 0.8124, 1.323), (0.3181, 0.8318, 1.323), (0.2847, 0.8492, 1.323), (0.2506, 0.8646, 1.323), (0.216, 0.8781, 1.323), (0.1808, 0.8896, 1.323), (0.1451, 0.899, 1.323), (0.1092, 0.9064, 1.323), (0.07292, 0.9116, 1.323), (0.03651, 0.9148, 1.323), (-3.856e-09, 0.9158, 1.323), (-0.03651, 0.9148, 1.323), (-0.07292, 0.9116, 1.323), (-0.1092, 0.9064, 1.323), (-0.1451, 0.899, 1.323), (-0.1808, 0.8896, 1.323), (-0.216, 0.8781, 1.323), (-0.2506, 0.8646, 1.323), (-0.2847, 0.8492, 1.323), (-0.3181, 0.8318, 1.323), (-0.3507, 0.8124, 1.323), (-0.3825, 0.7913, 1.323), (-0.4133, 0.7683, 1.323), (-0.4432, 0.7435, 1.323), (-0.472, 0.7171, 1.323), (-0.4996, 0.689, 1.323), (-0.5261, 0.6594, 1.323), (0.5567, -0.5543, 1.323), (0.5315, -0.5854, 1.323), (0.5805, -0.5218, 1.323), (0.603, -0.4879, 1.323), (0.624, -0.4527, 1.323), (0.6436, -0.4164, 1.323), (0.6616, -0.379, 1.323), (0.678, -0.3406, 1.323), (0.6928, -0.3013, 1.323), (0.7059, -0.2612, 1.323), (0.7174, -0.2204, 1.323), (0.7271, -0.179, 1.323), (0.7351, -0.1371, 1.323), (0.7413, -0.09473, 1.323), (0.7458, -0.05207, 1.323), (0.7485, -0.009204, 1.323), (0.7494, 0.03376, 1.323), (0.7485, 0.07673, 1.323), (0.7458, 0.1196, 1.323), (0.7413, 0.1623, 1.323), (0.7351, 0.2046, 1.323), (0.7271, 0.2465, 1.323), (0.7174, 0.288, 1.323), (0.7059, 0.3288, 1.323), (0.6928, 0.3689, 1.323), (0.678, 0.4082, 1.323), (0.6616, 0.4466, 1.323), (0.6436, 0.484, 1.323), (0.624, 0.5203, 1.323), (0.603, 0.5554, 1.323), (0.5805, 0.5893, 1.323), (0.5567, 0.6218, 1.323), (0.5315, 0.653, 1.323), (-0.5567, 0.6218, 1.323), (-0.5315, 0.653, 1.323), (-0.5805, 0.5893, 1.323), (-0.603, 0.5554, 1.323), (-0.624, 0.5203, 1.323), (-0.6436, 0.484, 1.323), (-0.6616, 0.4466, 1.323), (-0.678, 0.4082, 1.323), (-0.6928, 0.3689, 1.323), (-0.7059, 0.3288, 1.323), (-0.7174, 0.288, 1.323), (-0.7271, 0.2465, 1.323), (-0.7351, 0.2046, 1.323), (-0.7413, 0.1623, 1.323), (-0.7458, 0.1196, 1.323), (-0.7485, 0.07673, 1.323), (-0.7494, 0.03376, 1.323), (-0.7485, -0.009204, 1.323), (-0.7458, -0.05207, 1.323), (-0.7413, -0.09473, 1.323), (-0.7351, -0.1371, 1.323), (-0.7271, -0.179, 1.323), (-0.7174, -0.2204, 1.323), (-0.7059, -0.2612, 1.323), (-0.6928, -0.3013, 1.323), (-0.678, -0.3406, 1.323), (-0.6616, -0.379, 1.323), (-0.6436, -0.4164, 1.323), (-0.624, -0.4527, 1.323), (-0.603, -0.4879, 1.323), (-0.5805, -0.5218, 1.323), (-0.5567, -0.5543, 1.323), (-0.5315, -0.5854, 1.323), (-3.856e-09, -1.211, 1.323)], [], [(100, 299, 298, 196), (198, 234, 299, 100), (1, 3, 4, 5, 6, 7, 8, 9, 10, 11, 12, 13, 14, 15, 16, 17, 18, 19, 20, 21, 22, 23, 24, 25, 26, 27, 28, 29, 30, 31, 32, 33, 2, 67, 69, 70, 71, 72, 73, 74, 75, 76, 77, 78, 79, 80, 81, 82, 83, 84, 85, 86, 87, 88, 89, 90, 91, 92, 93, 94, 95, 96, 97, 98, 99, 68, 0, 34, 36, 37, 38, 39, 40, 41, 42, 43, 44, 45, 46, 47, 48, 49, 50, 51, 52, 53, 54, 55, 56, 57, 58, 59, 60, 61, 62, 63, 64, 65, 66, 35), (197, 201, 265, 164), (199, 267, 232, 132), (201, 197, 101, 200), (200, 101, 102, 202), (202, 102, 103, 203), (203, 103, 104, 204), (204, 104, 105, 205), (205, 105, 106, 206), (206, 106, 107, 207), (207, 107, 108, 208), (208, 108, 109, 209), (209, 109, 110, 210), (210, 110, 111, 211), (211, 111, 112, 212), (212, 112, 113, 213), (213, 113, 114, 214), (214, 114, 115, 215), (215, 115, 116, 216), (216, 116, 117, 217), (217, 117, 118, 218), (218, 118, 119, 219), (219, 119, 120, 220), (220, 120, 121, 221), (221, 121, 122, 222), (222, 122, 123, 223), (223, 123, 124, 224), (224, 124, 125, 225), (225, 125, 126, 226), (226, 126, 127, 227), (227, 127, 128, 228), (228, 128, 129, 229), (229, 129, 130, 230), (230, 130, 131, 231), (231, 131, 132, 232), (234, 198, 133, 233), (233, 133, 134, 235), (235, 134, 135, 236), (236, 135, 136, 237), (237, 136, 137, 238), (238, 137, 138, 239), (239, 138, 139, 240), (240, 139, 140, 241), (241, 140, 141, 242), (242, 141, 142, 243), (243, 142, 143, 244), (244, 143, 144, 245), (245, 144, 145, 246), (246, 145, 146, 247), (247, 146, 147, 248), (248, 147, 148, 249), (249, 148, 149, 250), (250, 149, 150, 251), (251, 150, 151, 252), (252, 151, 152, 253), (253, 152, 153, 254), (254, 153, 154, 255), (255, 154, 155, 256), (256, 155, 156, 257), (257, 156, 157, 258), (258, 157, 158, 259), (259, 158, 159, 260), (260, 159, 160, 261), (261, 160, 161, 262), (262, 161, 162, 263), (263, 162, 163, 264), (264, 163, 164, 265), (267, 199, 165, 266), (266, 165, 166, 268), (268, 166, 167, 269), (269, 167, 168, 270), (270, 168, 169, 271), (271, 169, 170, 272), (272, 170, 171, 273), (273, 171, 172, 274), (274, 172, 173, 275), (275, 173, 174, 276), (276, 174, 175, 277), (277, 175, 176, 278), (278, 176, 177, 279), (279, 177, 178, 280), (280, 178, 179, 281), (281, 179, 180, 282), (282, 180, 181, 283), (283, 181, 182, 284), (284, 182, 183, 285), (285, 183, 184, 286), (286, 184, 185, 287), (287, 185, 186, 288), (288, 186, 187, 289), (289, 187, 188, 290), (290, 188, 189, 291), (291, 189, 190, 292), (292, 190, 191, 293), (293, 191, 192, 294), (294, 192, 193, 295), (295, 193, 194, 296), (296, 194, 195, 297), (297, 195, 196, 298), (197, 164, 163, 162, 161, 160, 159, 158, 157, 156, 155, 154, 153, 152, 151, 150, 149, 148, 147, 146, 145, 144, 143, 142, 141, 140, 139, 138, 137, 136, 135, 134, 133, 198, 100, 196, 195, 194, 193, 192, 191, 190, 189, 188, 187, 186, 185, 184, 183, 182, 181, 180, 179, 178, 177, 176, 175, 174, 173, 172, 171, 170, 169, 168, 167, 166, 165, 199, 132, 131, 130, 129, 128, 127, 126, 125, 124, 123, 122, 121, 120, 119, 118, 117, 116, 115, 114, 113, 112, 111, 110, 109, 108, 107, 106, 105, 104, 103, 102, 101), (3, 1, 201, 200), (4, 3, 200, 202), (5, 4, 202, 203), (6, 5, 203, 204), (7, 6, 204, 205), (8, 7, 205, 206), (9, 8, 206, 207), (10, 9, 207, 208), (11, 10, 208, 209), (12, 11, 209, 210), (13, 12, 210, 211), (14, 13, 211, 212), (15, 14, 212, 213), (16, 15, 213, 214), (17, 16, 214, 215), (18, 17, 215, 216), (19, 18, 216, 217), (20, 19, 217, 218), (21, 20, 218, 219), (22, 21, 219, 220), (23, 22, 220, 221), (24, 23, 221, 222), (25, 24, 222, 223), (26, 25, 223, 224), (27, 26, 224, 225), (28, 27, 225, 226), (29, 28, 226, 227), (30, 29, 227, 228), (31, 30, 228, 229), (32, 31, 229, 230), (33, 32, 230, 231), (2, 33, 231, 232), (36, 34, 234, 233), (37, 36, 233, 235), (38, 37, 235, 236), (39, 38, 236, 237), (40, 39, 237, 238), (41, 40, 238, 239), (42, 41, 239, 240), (43, 42, 240, 241), (44, 43, 241, 242), (45, 44, 242, 243), (46, 45, 243, 244), (47, 46, 244, 245), (48, 47, 245, 246), (49, 48, 246, 247), (50, 49, 247, 248), (51, 50, 248, 249), (52, 51, 249, 250), (53, 52, 250, 251), (54, 53, 251, 252), (55, 54, 252, 253), (56, 55, 253, 254), (57, 56, 254, 255), (58, 57, 255, 256), (59, 58, 256, 257), (60, 59, 257, 258), (61, 60, 258, 259), (62, 61, 259, 260), (63, 62, 260, 261), (64, 63, 261, 262), (65, 64, 262, 263), (66, 65, 263, 264), (35, 66, 264, 265), (69, 67, 267, 266), (70, 69, 266, 268), (71, 70, 268, 269), (72, 71, 269, 270), (73, 72, 270, 271), (74, 73, 271, 272), (75, 74, 272, 273), (76, 75, 273, 274), (77, 76, 274, 275), (78, 77, 275, 276), (79, 78, 276, 277), (80, 79, 277, 278), (81, 80, 278, 279), (82, 81, 279, 280), (83, 82, 280, 281), (84, 83, 281, 282), (85, 84, 282, 283), (86, 85, 283, 284), (87, 86, 284, 285), (88, 87, 285, 286), (89, 88, 286, 287), (90, 89, 287, 288), (91, 90, 288, 289), (92, 91, 289, 290), (93, 92, 290, 291), (94, 93, 291, 292), (95, 94, 292, 293), (96, 95, 293, 294), (97, 96, 294, 295), (98, 97, 295, 296), (99, 98, 296, 297), (68, 99, 297, 298), (67, 2, 232, 267), (1, 35, 265, 201), (0, 68, 298, 299), (34, 0, 299, 234)])
me_cube_001.polygons.foreach_set('use_smooth', [True] * 202)
_uv = me_cube_001.uv_layers.new(name='UVMap')
_uv.uv.foreach_set('vector', [0.6039, 0.0, 0.625, 0.0, 0.625, 0.1256, 0.6039, 0.1256, 0.6039, 0.8744, 0.625, 0.8744, 0.625, 1.0, 0.6039, 1.0, 0.6352, 0.6228, 0.6354, 0.6171, 0.6358, 0.6115, 0.6365, 0.606, 0.6374, 0.6005, 0.6386, 0.5951, 0.6401, 0.5897, 0.6418, 0.5845, 0.6438, 0.5793, 0.6461, 0.5743, 0.6485, 0.5694, 0.6512, 0.5646, 0.6542, 0.5599, 0.6573, 0.5555, 0.6607, 0.5511, 0.6643, 0.547, 0.668, 0.543, 0.672, 0.5393, 0.6761, 0.5357, 0.6805, 0.5323, 0.6849, 0.5292, 0.6896, 0.5262, 0.6944, 0.5235, 0.6993, 0.5211, 0.7043, 0.5188, 0.7095, 0.5168, 0.7147, 0.5151, 0.7201, 0.5136, 0.7255, 0.5124, 0.731, 0.5115, 0.7365, 0.5108, 0.7421, 0.5104, 0.7478, 0.5102, 0.7489, 0.5102, 0.7546, 0.5104, 0.7602, 0.5108, 0.7658, 0.5115, 0.7714, 0.5124, 0.7769, 0.5137, 0.7824, 0.5152, 0.7878, 0.517, 0.7931, 0.519, 0.7983, 0.5213, 0.8034, 0.5239, 0.8083, 0.5267, 0.8132, 0.5297, 0.8178, 0.533, 0.8223, 0.5365, 0.8266, 0.5403, 0.8308, 0.5442, 0.8347, 0.5483, 0.8385, 0.5527, 0.842, 0.5572, 0.8453, 0.5618, 0.8483, 0.5667, 0.8511, 0.5716, 0.8537, 0.5767, 0.856, 0.5819, 0.858, 0.5872, 0.8598, 0.5926, 0.8613, 0.5981, 0.8626, 0.6036, 0.8635, 0.6092, 0.8642, 0.6148, 0.8646, 0.6204, 0.8648, 0.6261, 0.8648, 0.7398, 0.7511, 0.7398, 0.7454, 0.7396, 0.7398, 0.7392, 0.7342, 0.7385, 0.7286, 0.7376, 0.7231, 0.7363, 0.7176, 0.7348, 0.7122, 0.733, 0.7069, 0.731, 0.7017, 0.7287, 0.6966, 0.7261, 0.6917, 0.7233, 0.6868, 0.7203, 0.6822, 0.717, 0.6777, 0.7135, 0.6733, 0.7097, 0.6692, 0.7058, 0.6653, 0.7016, 0.6615, 0.6973, 0.658, 0.6928, 0.6547, 0.6882, 0.6517, 0.6833, 0.6489, 0.6784, 0.6463, 0.6733, 0.644, 0.6681, 0.642, 0.6628, 0.6402, 0.6574, 0.6387, 0.6519, 0.6374, 0.6464, 0.6365, 0.6408, 0.6358, 0.6352, 0.6354, 0.6296, 0.6352, 0.6239, 0.6039, 0.6244, 0.625, 0.6244, 0.625, 0.6256, 0.6039, 0.6256, 0.6039, 0.3744, 0.625, 0.3744, 0.625, 0.3756, 0.6039, 0.3756, 0.625, 0.6244, 0.6039, 0.6244, 0.6039, 0.6183, 0.625, 0.6183, 0.625, 0.6183, 0.6039, 0.6183, 0.6039, 0.6122, 0.625, 0.6122, 0.625, 0.6122, 0.6039, 0.6122, 0.6039, 0.6061, 0.625, 0.6061, 0.625, 0.6061, 0.6039, 0.6061, 0.6039, 0.6001, 0.625, 0.6001, 0.625, 0.6001, 0.6039, 0.6001, 0.6039, 0.5941, 0.625, 0.5941, 0.625, 0.5941, 0.6039, 0.5941, 0.6039, 0.5883, 0.625, 0.5883, 0.625, 0.5883, 0.6039, 0.5883, 0.6039, 0.5825, 0.625, 0.5825, 0.625, 0.5825, 0.6039, 0.5825, 0.6039, 0.5768, 0.625, 0.5768, 0.625, 0.5768, 0.6039, 0.5768, 0.6039, 0.5712, 0.625, 0.5712, 0.625, 0.5712, 0.6039, 0.5712, 0.6039, 0.5657, 0.625, 0.5657, 0.625, 0.5657, 0.6039, 0.5657, 0.6039, 0.5604, 0.625, 0.5604, 0.625, 0.5604, 0.6039, 0.5604, 0.6039, 0.5553, 0.625, 0.5553, 0.625, 0.5553, 0.6039, 0.5553, 0.6039, 0.5503, 0.625, 0.5503, 0.625, 0.5503, 0.6039, 0.5503, 0.6039, 0.5455, 0.625, 0.5455, 0.625, 0.5455, 0.6039, 0.5455, 0.6039, 0.5408, 0.625, 0.5408, 0.625, 0.5408, 0.6039, 0.5408, 0.6039, 0.5, 0.625, 0.5, 0.625, 0.5, 0.6039, 0.5, 0.6039, 0.4592, 0.625, 0.4592, 0.625, 0.4592, 0.6039, 0.4592, 0.6039, 0.4545, 0.625, 0.4545, 0.625, 0.4545, 0.6039, 0.4545, 0.6039, 0.4497, 0.625, 0.4497, 0.625, 0.4497, 0.6039, 0.4497, 0.6039, 0.4447, 0.625, 0.4447, 0.625, 0.4447, 0.6039, 0.4447, 0.6039, 0.4396, 0.625, 0.4396, 0.625, 0.4396, 0.6039, 0.4396, 0.6039, 0.4343, 0.625, 0.4343, 0.625, 0.4343, 0.6039, 0.4343, 0.6039, 0.4288, 0.625, 0.4288, 0.625, 0.4288, 0.6039, 0.4288, 0.6039, 0.4232, 0.625, 0.4232, 0.625, 0.4232, 0.6039, 0.4232, 0.6039, 0.4175, 0.625, 0.4175, 0.625, 0.4175, 0.6039, 0.4175, 0.6039, 0.4117, 0.625, 0.4117, 0.625, 0.4117, 0.6039, 0.4117, 0.6039, 0.4059, 0.625, 0.4059, 0.625, 0.4059, 0.6039, 0.4059, 0.6039, 0.3999, 0.625, 0.3999, 0.625, 0.3999, 0.6039, 0.3999, 0.6039, 0.3939, 0.625, 0.3939, 0.625, 0.3939, 0.6039, 0.3939, 0.6039, 0.3878, 0.625, 0.3878, 0.625, 0.3878, 0.6039, 0.3878, 0.6039, 0.3817, 0.625, 0.3817, 0.625, 0.3817, 0.6039, 0.3817, 0.6039, 0.3756, 0.625, 0.3756, 0.625, 0.8744, 0.6039, 0.8744, 0.6039, 0.8683, 0.625, 0.8683, 0.625, 0.8683, 0.6039, 0.8683, 0.6039, 0.8622, 0.625, 0.8622, 0.625, 0.8622, 0.6039, 0.8622, 0.6039, 0.8561, 0.625, 0.8561, 0.625, 0.8561, 0.6039, 0.8561, 0.6039, 0.8501, 0.625, 0.8501, 0.625, 0.8501, 0.6039, 0.8501, 0.6039, 0.8441, 0.625, 0.8441, 0.625, 0.8441, 0.6039, 0.8441, 0.6039, 0.8383, 0.625, 0.8383, 0.625, 0.8383, 0.6039, 0.8383, 0.6039, 0.8325, 0.625, 0.8325, 0.625, 0.8325, 0.6039, 0.8325, 0.6039, 0.8268, 0.625, 0.8268, 0.625, 0.8268, 0.6039, 0.8268, 0.6039, 0.8212, 0.625, 0.8212, 0.625, 0.8212, 0.6039, 0.8212, 0.6039, 0.8157, 0.625, 0.8157, 0.625, 0.8157, 0.6039, 0.8157, 0.6039, 0.8104, 0.625, 0.8104, 0.625, 0.8104, 0.6039, 0.8104, 0.6039, 0.8053, 0.625, 0.8053, 0.625, 0.8053, 0.6039, 0.8053, 0.6039, 0.8003, 0.625, 0.8003, 0.625, 0.8003, 0.6039, 0.8003, 0.6039, 0.7955, 0.625, 0.7955, 0.625, 0.7955, 0.6039, 0.7955, 0.6039, 0.7908, 0.625, 0.7908, 0.625, 0.7908, 0.6039, 0.7908, 0.6039, 0.75, 0.625, 0.75, 0.625, 0.75, 0.6039, 0.75, 0.6039, 0.7092, 0.625, 0.7092, 0.625, 0.7092, 0.6039, 0.7092, 0.6039, 0.7045, 0.625, 0.7045, 0.625, 0.7045, 0.6039, 0.7045, 0.6039, 0.6997, 0.625, 0.6997, 0.625, 0.6997, 0.6039, 0.6997, 0.6039, 0.6947, 0.625, 0.6947, 0.625, 0.6947, 0.6039, 0.6947, 0.6039, 0.6896, 0.625, 0.6896, 0.625, 0.6896, 0.6039, 0.6896, 0.6039, 0.6843, 0.625, 0.6843, 0.625, 0.6843, 0.6039, 0.6843, 0.6039, 0.6788, 0.625, 0.6788, 0.625, 0.6788, 0.6039, 0.6788, 0.6039, 0.6732, 0.625, 0.6732, 0.625, 0.6732, 0.6039, 0.6732, 0.6039, 0.6675, 0.625, 0.6675, 0.625, 0.6675, 0.6039, 0.6675, 0.6039, 0.6617, 0.625, 0.6617, 0.625, 0.6617, 0.6039, 0.6617, 0.6039, 0.6559, 0.625, 0.6559, 0.625, 0.6559, 0.6039, 0.6559, 0.6039, 0.6499, 0.625, 0.6499, 0.625, 0.6499, 0.6039, 0.6499, 0.6039, 0.6439, 0.625, 0.6439, 0.625, 0.6439, 0.6039, 0.6439, 0.6039, 0.6378, 0.625, 0.6378, 0.625, 0.6378, 0.6039, 0.6378, 0.6039, 0.6317, 0.625, 0.6317, 0.625, 0.6317, 0.6039, 0.6317, 0.6039, 0.6256, 0.625, 0.6256, 0.625, 0.3744, 0.6039, 0.3744, 0.6039, 0.3683, 0.625, 0.3683, 0.625, 0.3683, 0.6039, 0.3683, 0.6039, 0.3622, 0.625, 0.3622, 0.625, 0.3622, 0.6039, 0.3622, 0.6039, 0.3561, 0.625, 0.3561, 0.625, 0.3561, 0.6039, 0.3561, 0.6039, 0.3501, 0.625, 0.3501, 0.625, 0.3501, 0.6039, 0.3501, 0.6039, 0.3441, 0.625, 0.3441, 0.625, 0.3441, 0.6039, 0.3441, 0.6039, 0.3383, 0.625, 0.3383, 0.625, 0.3383, 0.6039, 0.3383, 0.6039, 0.3325, 0.625, 0.3325, 0.625, 0.3325, 0.6039, 0.3325, 0.6039, 0.3268, 0.625, 0.3268, 0.625, 0.3268, 0.6039, 0.3268, 0.6039, 0.3212, 0.625, 0.3212, 0.625, 0.3212, 0.6039, 0.3212, 0.6039, 0.3157, 0.625, 0.3157, 0.625, 0.3157, 0.6039, 0.3157, 0.6039, 0.3104, 0.625, 0.3104, 0.625, 0.3104, 0.6039, 0.3104, 0.6039, 0.3053, 0.625, 0.3053, 0.625, 0.3053, 0.6039, 0.3053, 0.6039, 0.3003, 0.625, 0.3003, 0.625, 0.3003, 0.6039, 0.3003, 0.6039, 0.2955, 0.625, 0.2955, 0.625, 0.2955, 0.6039, 0.2955, 0.6039, 0.2908, 0.625, 0.2908, 0.625, 0.2908, 0.6039, 0.2908, 0.6039, 0.25, 0.625, 0.25, 0.625, 0.25, 0.6039, 0.25, 0.6039, 0.2092, 0.625, 0.2092, 0.625, 0.2092, 0.6039, 0.2092, 0.6039, 0.2045, 0.625, 0.2045, 0.625, 0.2045, 0.6039, 0.2045, 0.6039, 0.1997, 0.625, 0.1997, 0.625, 0.1997, 0.6039, 0.1997, 0.6039, 0.1947, 0.625, 0.1947, 0.625, 0.1947, 0.6039, 0.1947, 0.6039, 0.1896, 0.625, 0.1896, 0.625, 0.1896, 0.6039, 0.1896, 0.6039, 0.1843, 0.625, 0.1843, 0.625, 0.1843, 0.6039, 0.1843, 0.6039, 0.1788, 0.625, 0.1788, 0.625, 0.1788, 0.6039, 0.1788, 0.6039, 0.1732, 0.625, 0.1732, 0.625, 0.1732, 0.6039, 0.1732, 0.6039, 0.1675, 0.625, 0.1675, 0.625, 0.1675, 0.6039, 0.1675, 0.6039, 0.1617, 0.625, 0.1617, 0.625, 0.1617, 0.6039, 0.1617, 0.6039, 0.1559, 0.625, 0.1559, 0.625, 0.1559, 0.6039, 0.1559, 0.6039, 0.1499, 0.625, 0.1499, 0.625, 0.1499, 0.6039, 0.1499, 0.6039, 0.1439, 0.625, 0.1439, 0.625, 0.1439, 0.6039, 0.1439, 0.6039, 0.1378, 0.625, 0.1378, 0.625, 0.1378, 0.6039, 0.1378, 0.6039, 0.1317, 0.625, 0.1317, 0.625, 0.1317, 0.6039, 0.1317, 0.6039, 0.1256, 0.625, 0.1256, 0.6039, 0.6244, 0.6039, 0.6256, 0.6039, 0.6317, 0.6039, 0.6378, 0.6039, 0.6439, 0.6039, 0.6499, 0.6039, 0.6559, 0.6039, 0.6617, 0.6039, 0.6675, 0.6039, 0.6732, 0.6039, 0.6788, 0.6039, 0.6843, 0.6039, 0.6896, 0.6039, 0.6947, 0.6039, 0.6997, 0.6039, 0.7045, 0.6039, 0.7092, 0.6039, 0.75, 0.6039, 0.7908, 0.6039, 0.7955, 0.6039, 0.8003, 0.6039, 0.8053, 0.6039, 0.8104, 0.6039, 0.8157, 0.6039, 0.8212, 0.6039, 0.8268, 0.6039, 0.8325, 0.6039, 0.8383, 0.6039, 0.8441, 0.6039, 0.8501, 0.6039, 0.8561, 0.6039, 0.8622, 0.6039, 0.8683, 0.6039, 0.8744, 0.6039, 1.0, 0.6039, 0.1256, 0.6039, 0.1317, 0.6039, 0.1378, 0.6039, 0.1439, 0.6039, 0.1499, 0.6039, 0.1559, 0.6039, 0.1617, 0.6039, 0.1675, 0.6039, 0.1732, 0.6039, 0.1788, 0.6039, 0.1843, 0.6039, 0.1896, 0.6039, 0.1947, 0.6039, 0.1997, 0.6039, 0.2045, 0.6039, 0.2092, 0.6039, 0.25, 0.6039, 0.2908, 0.6039, 0.2955, 0.6039, 0.3003, 0.6039, 0.3053, 0.6039, 0.3104, 0.6039, 0.3157, 0.6039, 0.3212, 0.6039, 0.3268, 0.6039, 0.3325, 0.6039, 0.3383, 0.6039, 0.3441, 0.6039, 0.3501, 0.6039, 0.3561, 0.6039, 0.3622, 0.6039, 0.3683, 0.6039, 0.3744, 0.6039, 0.3756, 0.6039, 0.3817, 0.6039, 0.3878, 0.6039, 0.3939, 0.6039, 0.3999, 0.6039, 0.4059, 0.6039, 0.4117, 0.6039, 0.4175, 0.6039, 0.4232, 0.6039, 0.4288, 0.6039, 0.4343, 0.6039, 0.4396, 0.6039, 0.4447, 0.6039, 0.4497, 0.6039, 0.4545, 0.6039, 0.4592, 0.6039, 0.5, 0.6039, 0.5408, 0.6039, 0.5455, 0.6039, 0.5503, 0.6039, 0.5553, 0.6039, 0.5604, 0.6039, 0.5657, 0.6039, 0.5712, 0.6039, 0.5768, 0.6039, 0.5825, 0.6039, 0.5883, 0.6039, 0.5941, 0.6039, 0.6001, 0.6039, 0.6061, 0.6039, 0.6122, 0.6039, 0.6183, 0.6354, 0.6171, 0.6352, 0.6228, 0.625, 0.6244, 0.6251, 0.6183, 0.6358, 0.6115, 0.6354, 0.6171, 0.6251, 0.6183, 0.6256, 0.6122, 0.6365, 0.606, 0.6358, 0.6115, 0.6256, 0.6122, 0.6263, 0.6061, 0.6374, 0.6005, 0.6365, 0.606, 0.6263, 0.6061, 0.6274, 0.6001, 0.6386, 0.5951, 0.6374, 0.6005, 0.6274, 0.6001, 0.6287, 0.5941, 0.6401, 0.5897, 0.6386, 0.5951, 0.6287, 0.5941, 0.6304, 0.5883, 0.6418, 0.5845, 0.6401, 0.5897, 0.6304, 0.5883, 0.6323, 0.5825, 0.6438, 0.5793, 0.6418, 0.5845, 0.6323, 0.5825, 0.6345, 0.5768, 0.6461, 0.5743, 0.6438, 0.5793, 0.6345, 0.5768, 0.6369, 0.5712, 0.6485, 0.5694, 0.6461, 0.5743, 0.6369, 0.5712, 0.6397, 0.5657, 0.6512, 0.5646, 0.6485, 0.5694, 0.6397, 0.5657, 0.6427, 0.5604, 0.6542, 0.5599, 0.6512, 0.5646, 0.6427, 0.5604, 0.646, 0.5553, 0.6573, 0.5555, 0.6542, 0.5599, 0.646, 0.5553, 0.6495, 0.5503, 0.6607, 0.5511, 0.6573, 0.5555, 0.6495, 0.5503, 0.6532, 0.5455, 0.6643, 0.547, 0.6607, 0.5511, 0.6532, 0.5455, 0.6572, 0.5408, 0.668, 0.543, 0.6643, 0.547, 0.6572, 0.5408, 0.6614, 0.5364, 0.672, 0.5393, 0.668, 0.543, 0.6614, 0.5364, 0.6658, 0.5322, 0.6761, 0.5357, 0.672, 0.5393, 0.6658, 0.5322, 0.6705, 0.5282, 0.6805, 0.5323, 0.6761, 0.5357, 0.6705, 0.5282, 0.6753, 0.5245, 0.6849, 0.5292, 0.6805, 0.5323, 0.6753, 0.5245, 0.6803, 0.521, 0.6896, 0.5262, 0.6849, 0.5292, 0.6803, 0.521, 0.6854, 0.5177, 0.6944, 0.5235, 0.6896, 0.5262, 0.6854, 0.5177, 0.6907, 0.5147, 0.6993, 0.5211, 0.6944, 0.5235, 0.6907, 0.5147, 0.6962, 0.5119, 0.7043, 0.5188, 0.6993, 0.5211, 0.6962, 0.5119, 0.7018, 0.5095, 0.7095, 0.5168, 0.7043, 0.5188, 0.7018, 0.5095, 0.7075, 0.5073, 0.7147, 0.5151, 0.7095, 0.5168, 0.7075, 0.5073, 0.7133, 0.5054, 0.7201, 0.5136, 0.7147, 0.5151, 0.7133, 0.5054, 0.7191, 0.5037, 0.7255, 0.5124, 0.7201, 0.5136, 0.7191, 0.5037, 0.7251, 0.5024, 0.731, 0.5115, 0.7255, 0.5124, 0.7251, 0.5024, 0.7311, 0.5013, 0.7365, 0.5108, 0.731, 0.5115, 0.7311, 0.5013, 0.7372, 0.5006, 0.7421, 0.5104, 0.7365, 0.5108, 0.7372, 0.5006, 0.7433, 0.5001, 0.7478, 0.5102, 0.7421, 0.5104, 0.7433, 0.5001, 0.7494, 0.5, 0.7454, 0.7396, 0.7511, 0.7398, 0.7494, 0.75, 0.7433, 0.7499, 0.7398, 0.7392, 0.7454, 0.7396, 0.7433, 0.7499, 0.7372, 0.7494, 0.7342, 0.7385, 0.7398, 0.7392, 0.7372, 0.7494, 0.7311, 0.7487, 0.7286, 0.7376, 0.7342, 0.7385, 0.7311, 0.7487, 0.7251, 0.7476, 0.7231, 0.7363, 0.7286, 0.7376, 0.7251, 0.7476, 0.7191, 0.7463, 0.7176, 0.7348, 0.7231, 0.7363, 0.7191, 0.7463, 0.7133, 0.7446, 0.7122, 0.733, 0.7176, 0.7348, 0.7133, 0.7446, 0.7075, 0.7427, 0.7069, 0.731, 0.7122, 0.733, 0.7075, 0.7427, 0.7018, 0.7405, 0.7017, 0.7287, 0.7069, 0.731, 0.7018, 0.7405, 0.6962, 0.7381, 0.6966, 0.7261, 0.7017, 0.7287, 0.6962, 0.7381, 0.6907, 0.7353, 0.6917, 0.7233, 0.6966, 0.7261, 0.6907, 0.7353, 0.6854, 0.7323, 0.6868, 0.7203, 0.6917, 0.7233, 0.6854, 0.7323, 0.6803, 0.729, 0.6822, 0.717, 0.6868, 0.7203, 0.6803, 0.729, 0.6753, 0.7255, 0.6777, 0.7135, 0.6822, 0.717, 0.6753, 0.7255, 0.6705, 0.7218, 0.6733, 0.7097, 0.6777, 0.7135, 0.6705, 0.7218, 0.6658, 0.7178, 0.6692, 0.7058, 0.6733, 0.7097, 0.6658, 0.7178, 0.6614, 0.7136, 0.6653, 0.7016, 0.6692, 0.7058, 0.6614, 0.7136, 0.6572, 0.7092, 0.6615, 0.6973, 0.6653, 0.7016, 0.6572, 0.7092, 0.6532, 0.7045, 0.658, 0.6928, 0.6615, 0.6973, 0.6532, 0.7045, 0.6495, 0.6997, 0.6547, 0.6882, 0.658, 0.6928, 0.6495, 0.6997, 0.646, 0.6947, 0.6517, 0.6833, 0.6547, 0.6882, 0.646, 0.6947, 0.6427, 0.6896, 0.6489, 0.6784, 0.6517, 0.6833, 0.6427, 0.6896, 0.6397, 0.6843, 0.6463, 0.6733, 0.6489, 0.6784, 0.6397, 0.6843, 0.6369, 0.6788, 0.644, 0.6681, 0.6463, 0.6733, 0.6369, 0.6788, 0.6345, 0.6732, 0.642, 0.6628, 0.644, 0.6681, 0.6345, 0.6732, 0.6323, 0.6675, 0.6402, 0.6574, 0.642, 0.6628, 0.6323, 0.6675, 0.6304, 0.6617, 0.6387, 0.6519, 0.6402, 0.6574, 0.6304, 0.6617, 0.6287, 0.6559, 0.6374, 0.6464, 0.6387, 0.6519, 0.6287, 0.6559, 0.6274, 0.6499, 0.6365, 0.6408, 0.6374, 0.6464, 0.6274, 0.6499, 0.6263, 0.6439, 0.6358, 0.6352, 0.6365, 0.6408, 0.6263, 0.6439, 0.6256, 0.6378, 0.6354, 0.6296, 0.6358, 0.6352, 0.6256, 0.6378, 0.6251, 0.6317, 0.6352, 0.6239, 0.6354, 0.6296, 0.6251, 0.6317, 0.625, 0.6256, 0.7546, 0.5104, 0.7489, 0.5102, 0.7506, 0.5, 0.7567, 0.5001, 0.7602, 0.5108, 0.7546, 0.5104, 0.7567, 0.5001, 0.7628, 0.5006, 0.7658, 0.5115, 0.7602, 0.5108, 0.7628, 0.5006, 0.7689, 0.5013, 0.7714, 0.5124, 0.7658, 0.5115, 0.7689, 0.5013, 0.7749, 0.5024, 0.7769, 0.5137, 0.7714, 0.5124, 0.7749, 0.5024, 0.7809, 0.5037, 0.7824, 0.5152, 0.7769, 0.5137, 0.7809, 0.5037, 0.7867, 0.5054, 0.7878, 0.517, 0.7824, 0.5152, 0.7867, 0.5054, 0.7925, 0.5073, 0.7931, 0.519, 0.7878, 0.517, 0.7925, 0.5073, 0.7982, 0.5095, 0.7983, 0.5213, 0.7931, 0.519, 0.7982, 0.5095, 0.8038, 0.5119, 0.8034, 0.5239, 0.7983, 0.5213, 0.8038, 0.5119, 0.8093, 0.5147, 0.8083, 0.5267, 0.8034, 0.5239, 0.8093, 0.5147, 0.8146, 0.5177, 0.8132, 0.5297, 0.8083, 0.5267, 0.8146, 0.5177, 0.8197, 0.521, 0.8178, 0.533, 0.8132, 0.5297, 0.8197, 0.521, 0.8247, 0.5245, 0.8223, 0.5365, 0.8178, 0.533, 0.8247, 0.5245, 0.8295, 0.5282, 0.8266, 0.5403, 0.8223, 0.5365, 0.8295, 0.5282, 0.8342, 0.5322, 0.8308, 0.5442, 0.8266, 0.5403, 0.8342, 0.5322, 0.8386, 0.5364, 0.8347, 0.5483, 0.8308, 0.5442, 0.8386, 0.5364, 0.8428, 0.5408, 0.8385, 0.5527, 0.8347, 0.5483, 0.8428, 0.5408, 0.8468, 0.5455, 0.842, 0.5572, 0.8385, 0.5527, 0.8468, 0.5455, 0.8505, 0.5503, 0.8453, 0.5618, 0.842, 0.5572, 0.8505, 0.5503, 0.854, 0.5553, 0.8483, 0.5667, 0.8453, 0.5618, 0.854, 0.5553, 0.8573, 0.5604, 0.8511, 0.5716, 0.8483, 0.5667, 0.8573, 0.5604, 0.8603, 0.5657, 0.8537, 0.5767, 0.8511, 0.5716, 0.8603, 0.5657, 0.8631, 0.5712, 0.856, 0.5819, 0.8537, 0.5767, 0.8631, 0.5712, 0.8655, 0.5768, 0.858, 0.5872, 0.856, 0.5819, 0.8655, 0.5768, 0.8677, 0.5825, 0.8598, 0.5926, 0.858, 0.5872, 0.8677, 0.5825, 0.8696, 0.5883, 0.8613, 0.5981, 0.8598, 0.5926, 0.8696, 0.5883, 0.8713, 0.5941, 0.8626, 0.6036, 0.8613, 0.5981, 0.8713, 0.5941, 0.8726, 0.6001, 0.8635, 0.6092, 0.8626, 0.6036, 0.8726, 0.6001, 0.8737, 0.6061, 0.8642, 0.6148, 0.8635, 0.6092, 0.8737, 0.6061, 0.8744, 0.6122, 0.8646, 0.6204, 0.8642, 0.6148, 0.8744, 0.6122, 0.8749, 0.6183, 0.8648, 0.6261, 0.8646, 0.6204, 0.8749, 0.6183, 0.875, 0.6244, 0.7489, 0.5102, 0.7478, 0.5102, 0.7494, 0.5, 0.7506, 0.5, 0.6352, 0.6228, 0.6352, 0.6239, 0.625, 0.6256, 0.625, 0.6244, 0.8648, 0.7398, 0.8648, 0.6261, 0.875, 0.6244, 0.875, 0.75, 0.7511, 0.7398, 0.8648, 0.7398, 0.875, 0.75, 0.7494, 0.75])
me_cube_001.materials.append(mat_material)
me_cube_001.use_mirror_vertex_groups = False
me_cube_001.update()
me_cube_003 = bpy.data.meshes.new('Cube.003')
me_cube_003.from_pydata([(0.5977, 0.7107, 0.436), (0.5676, 0.7444, 0.436), (0.5362, 0.7763, 0.436), (0.5035, 0.8063, 0.436), (0.4696, 0.8345, 0.436), (0.4345, 0.8606, 0.436), (0.3984, 0.8846, 0.436), (0.3614, 0.9066, 0.436), (0.3235, 0.9264, 0.436), (0.2848, 0.944, 0.436), (0.2454, 0.9593, 0.436), (0.2054, 0.9723, 0.436), (0.1649, 0.983, 0.436), (0.124, 0.9914, 0.436), (0.08285, 0.9973, 0.436), (0.04147, 1.001, 0.436), (0.0, 1.002, 0.436), (-0.04147, 1.001, 0.436), (-0.08285, 0.9973, 0.436), (-0.124, 0.9914, 0.436), (-0.1649, 0.983, 0.436), (-0.2054, 0.9723, 0.436), (-0.2454, 0.9593, 0.436), (-0.2848, 0.944, 0.436), (-0.3235, 0.9264, 0.436), (-0.3614, 0.9066, 0.436), (-0.3984, 0.8846, 0.436), (-0.4345, 0.8606, 0.436), (-0.4696, 0.8345, 0.436), (-0.5035, 0.8063, 0.436), (-0.5362, 0.7763, 0.436), (-0.5676, 0.7444, 0.436), (-0.5977, 0.7107, 0.436), (0.802, 0.3352, 0.436), (0.7871, 0.3807, 0.436), (0.7702, 0.4254, 0.436), (0.7516, 0.469, 0.436), (0.7311, 0.5115, 0.436), (0.7089, 0.5527, 0.436), (0.6851, 0.5926, 0.436), (0.6595, 0.6311, 0.436), (0.6324, 0.6681, 0.436), (0.6038, 0.7035, 0.436), (-0.6038, 0.7035, 0.436), (-0.6324, 0.6681, 0.436), (-0.6595, 0.6311, 0.436), (-0.6851, 0.5926, 0.436), (-0.7089, 0.5527, 0.436), (-0.7311, 0.5115, 0.436), (-0.7516, 0.469, 0.436), (-0.7702, 0.4254, 0.436), (-0.7871, 0.3807, 0.436), (-0.802, 0.3352, 0.436), (0.5167, 0.7029, 1.1), (0.4881, 0.732, 1.1), (0.4584, 0.7593, 1.1), (0.4275, 0.7849, 1.1), (0.3956, 0.8087, 1.1), (0.3627, 0.8306, 1.1), (0.329, 0.8506, 1.1), (0.2945, 0.8686, 1.1), (0.2592, 0.8846, 1.1), (0.2234, 0.8985, 1.1), (0.187, 0.9104, 1.1), (0.1501, 0.9201, 1.1), (0.1129, 0.9277, 1.1), (0.07542, 0.9332, 1.1), (0.03775, 0.9364, 1.1), (-2.886e-09, 0.9375, 1.1), (-0.03775, 0.9364, 1.1), (-0.07542, 0.9332, 1.1), (-0.1129, 0.9277, 1.1), (-0.1501, 0.9201, 1.1), (-0.187, 0.9104, 1.1), (-0.2234, 0.8985, 1.1), (-0.2592, 0.8846, 1.1), (-0.2945, 0.8686, 1.1), (-0.329, 0.8506, 1.1), (-0.3627, 0.8306, 1.1), (-0.3956, 0.8087, 1.1), (-0.4275, 0.7849, 1.1), (-0.4584, 0.7593, 1.1), (-0.4881, 0.732, 1.1), (-0.5167, 0.7029, 1.1), (-0.5441, 0.6723, 1.1), (0.7301, 0.3304, 1.1), (0.7165, 0.3719, 1.1), (0.7012, 0.4125, 1.1), (0.6842, 0.4522, 1.1), (0.6656, 0.4909, 1.1), (0.6454, 0.5284, 1.1), (0.6236, 0.5648, 1.1), (0.6004, 0.5998, 1.1), (0.5757, 0.6335, 1.1), (0.5497, 0.6657, 1.1), (-0.5757, 0.6335, 1.1), (-0.6004, 0.5998, 1.1), (-0.6236, 0.5648, 1.1), (-0.6454, 0.5284, 1.1), (-0.6656, 0.4909, 1.1), (-0.6842, 0.4522, 1.1), (-0.7012, 0.4125, 1.1), (-0.7165, 0.3719, 1.1), (-0.7301, 0.3304, 1.1), (0.5441, 0.6723, 1.1), (-0.5497, 0.6657, 1.1), (0.5336, 0.6647, -0.9159), (0.5068, 0.6948, -0.9159), (0.4787, 0.7233, -0.9159), (0.4495, 0.7501, -0.9159), (0.4192, 0.7752, -0.9159), (0.716, 0.3294, -0.9158), (0.3879, 0.7985, -0.9159), (0.7027, 0.3701, -0.9158), (0.3557, 0.82, -0.9159), (0.6877, 0.41, -0.9158), (0.3226, 0.8396, -0.9159), (0.671, 0.4489, -0.9158), (0.2888, 0.8573, -0.9159), (0.6527, 0.4868, -0.9158), (0.2542, 0.873, -0.9159), (0.6329, 0.5237, -0.9158), (0.219, 0.8866, -0.916), (0.6116, 0.5593, -0.9159), (0.1834, 0.8983, -0.916), (0.5888, 0.5937, -0.9159), (0.1472, 0.9078, -0.916), (0.5646, 0.6267, -0.9159), (0.1107, 0.9153, -0.916), (-0.5391, 0.6583, -0.9159), (0.5391, 0.6583, -0.9159), (0.07396, 0.9206, -0.916), (0.03703, 0.9238, -0.916), (-0.5646, 0.6267, -0.9159), (6.392e-10, 0.9249, -0.916), (-0.5888, 0.5937, -0.9159), (-0.03703, 0.9238, -0.916), (-0.6116, 0.5593, -0.9159), (-0.07396, 0.9206, -0.916), (-0.6329, 0.5237, -0.9158), (-0.1107, 0.9153, -0.916), (-0.6527, 0.4868, -0.9158), (-0.1472, 0.9078, -0.916), (-0.671, 0.4489, -0.9158), (-0.1834, 0.8983, -0.916), (-0.6877, 0.41, -0.9158), (-0.219, 0.8866, -0.916), (-0.7027, 0.3701, -0.9158), (-0.2542, 0.873, -0.9159), (-0.716, 0.3294, -0.9158), (-0.2888, 0.8573, -0.9159), (-0.3226, 0.8396, -0.9159), (-0.3557, 0.82, -0.9159), (-0.3879, 0.7985, -0.9159), (-0.4192, 0.7752, -0.9159), (-0.4495, 0.7501, -0.9159), (-0.4787, 0.7233, -0.9159), (-0.5068, 0.6948, -0.9159), (-0.5336, 0.6647, -0.9159)], [], [(0, 106, 107, 1), (1, 107, 108, 2), (2, 108, 109, 3), (3, 109, 110, 4), (4, 110, 112, 5), (5, 112, 114, 6), (6, 114, 116, 7), (7, 116, 118, 8), (8, 118, 120, 9), (9, 120, 122, 10), (10, 122, 124, 11), (11, 124, 126, 12), (12, 126, 128, 13), (13, 128, 131, 14), (14, 131, 132, 15), (15, 132, 134, 16), (16, 134, 136, 17), (17, 136, 138, 18), (18, 138, 140, 19), (19, 140, 142, 20), (20, 142, 144, 21), (21, 144, 146, 22), (22, 146, 148, 23), (23, 148, 150, 24), (24, 150, 151, 25), (25, 151, 152, 26), (26, 152, 153, 27), (27, 153, 154, 28), (28, 154, 155, 29), (29, 155, 156, 30), (30, 156, 157, 31), (31, 157, 158, 32), (33, 111, 113, 34), (34, 113, 115, 35), (35, 115, 117, 36), (36, 117, 119, 37), (37, 119, 121, 38), (38, 121, 123, 39), (39, 123, 125, 40), (40, 125, 127, 41), (41, 127, 130, 42), (43, 129, 133, 44), (44, 133, 135, 45), (45, 135, 137, 46), (46, 137, 139, 47), (47, 139, 141, 48), (48, 141, 143, 49), (49, 143, 145, 50), (50, 145, 147, 51), (51, 147, 149, 52), (102, 51, 52, 103), (101, 50, 51, 102), (100, 49, 50, 101), (99, 48, 49, 100), (98, 47, 48, 99), (97, 46, 47, 98), (96, 45, 46, 97), (95, 44, 45, 96), (105, 43, 44, 95), (93, 41, 42, 94), (92, 40, 41, 93), (91, 39, 40, 92), (90, 38, 39, 91), (89, 37, 38, 90), (88, 36, 37, 89), (87, 35, 36, 88), (86, 34, 35, 87), (85, 33, 34, 86), (83, 31, 32, 84), (82, 30, 31, 83), (81, 29, 30, 82), (80, 28, 29, 81), (79, 27, 28, 80), (78, 26, 27, 79), (77, 25, 26, 78), (76, 24, 25, 77), (75, 23, 24, 76), (74, 22, 23, 75), (73, 21, 22, 74), (72, 20, 21, 73), (71, 19, 20, 72), (70, 18, 19, 71), (69, 17, 18, 70), (68, 16, 17, 69), (67, 15, 16, 68), (66, 14, 15, 67), (65, 13, 14, 66), (64, 12, 13, 65), (63, 11, 12, 64), (62, 10, 11, 63), (61, 9, 10, 62), (60, 8, 9, 61), (59, 7, 8, 60), (58, 6, 7, 59), (57, 5, 6, 58), (56, 4, 5, 57), (55, 3, 4, 56), (54, 2, 3, 55), (53, 1, 2, 54), (104, 0, 1, 53), (43, 105, 84, 32), (0, 104, 94, 42), (158, 129, 43, 32), (130, 106, 0, 42), (111, 149, 147, 145, 143, 141, 139, 137, 135, 133, 129, 158, 157, 156, 155, 154, 153, 152, 151, 150, 148, 146, 144, 142, 140, 138, 136, 134, 132, 131, 128, 126, 124, 122, 120, 118, 116, 114, 112, 110, 109, 108, 107, 106, 130, 127, 125, 123, 121, 119, 117, 115, 113), (104, 94, 93, 92, 91, 90, 89, 88, 87, 86, 85, 103, 102, 101, 100, 99, 98, 97, 96, 95, 105, 84, 83, 82, 81, 80, 79, 78, 77, 76, 75, 74, 73, 72, 71, 70, 69, 68, 67, 66, 65, 64, 63, 62, 61, 60, 59, 58, 57, 56, 55, 54, 53), (33, 85, 103, 52, 149, 111)])
me_cube_003.polygons.foreach_set('use_smooth', [True] * 107)
_uv = me_cube_003.uv_layers.new(name='UVMap')
_uv.uv.foreach_set('vector', [0.5412, 0.6244, 0.4135, 0.6244, 0.4135, 0.6183, 0.5412, 0.6183, 0.5412, 0.6183, 0.4135, 0.6183, 0.4135, 0.6122, 0.5412, 0.6122, 0.5412, 0.6122, 0.4135, 0.6122, 0.4135, 0.6061, 0.5412, 0.6061, 0.5412, 0.6061, 0.4135, 0.6061, 0.4135, 0.6001, 0.5412, 0.6001, 0.5412, 0.6001, 0.4135, 0.6001, 0.4135, 0.5941, 0.5412, 0.5941, 0.5412, 0.5941, 0.4135, 0.5941, 0.4135, 0.5883, 0.5412, 0.5883, 0.5412, 0.5883, 0.4135, 0.5883, 0.4135, 0.5825, 0.5412, 0.5825, 0.5412, 0.5825, 0.4135, 0.5825, 0.4135, 0.5768, 0.5412, 0.5768, 0.5412, 0.5768, 0.4135, 0.5768, 0.4135, 0.5712, 0.5412, 0.5712, 0.5412, 0.5712, 0.4135, 0.5712, 0.4135, 0.5657, 0.5412, 0.5657, 0.5412, 0.5657, 0.4135, 0.5657, 0.4135, 0.5604, 0.5412, 0.5604, 0.5412, 0.5604, 0.4135, 0.5604, 0.4135, 0.5553, 0.5412, 0.5553, 0.5412, 0.5553, 0.4135, 0.5553, 0.4135, 0.5503, 0.5412, 0.5503, 0.5412, 0.5503, 0.4135, 0.5503, 0.4135, 0.5455, 0.5412, 0.5455, 0.5412, 0.5455, 0.4135, 0.5455, 0.4135, 0.5408, 0.5412, 0.5408, 0.5412, 0.5408, 0.4135, 0.5408, 0.4135, 0.5, 0.5412, 0.5, 0.5412, 0.5, 0.4135, 0.5, 0.4135, 0.4592, 0.5412, 0.4592, 0.5412, 0.4592, 0.4135, 0.4592, 0.4135, 0.4545, 0.5412, 0.4545, 0.5412, 0.4545, 0.4135, 0.4545, 0.4135, 0.4497, 0.5412, 0.4497, 0.5412, 0.4497, 0.4135, 0.4497, 0.4135, 0.4447, 0.5412, 0.4447, 0.5412, 0.4447, 0.4135, 0.4447, 0.4135, 0.4396, 0.5412, 0.4396, 0.5412, 0.4396, 0.4135, 0.4396, 0.4135, 0.4343, 0.5412, 0.4343, 0.5412, 0.4343, 0.4135, 0.4343, 0.4135, 0.4288, 0.5412, 0.4288, 0.5412, 0.4288, 0.4135, 0.4288, 0.4135, 0.4232, 0.5412, 0.4232, 0.5412, 0.4232, 0.4135, 0.4232, 0.4135, 0.4175, 0.5412, 0.4175, 0.5412, 0.4175, 0.4135, 0.4175, 0.4135, 0.4117, 0.5412, 0.4117, 0.5412, 0.4117, 0.4135, 0.4117, 0.4135, 0.4059, 0.5412, 0.4059, 0.5412, 0.4059, 0.4135, 0.4059, 0.4135, 0.3999, 0.5412, 0.3999, 0.5412, 0.3999, 0.4135, 0.3999, 0.4135, 0.3939, 0.5412, 0.3939, 0.5412, 0.3939, 0.4135, 0.3939, 0.4135, 0.3878, 0.5412, 0.3878, 0.5412, 0.3878, 0.4135, 0.3878, 0.4135, 0.3817, 0.5412, 0.3817, 0.5412, 0.3817, 0.4135, 0.3817, 0.4135, 0.3756, 0.5412, 0.3756, 0.5412, 0.6788, 0.4135, 0.6788, 0.4135, 0.6732, 0.5412, 0.6732, 0.5412, 0.6732, 0.4135, 0.6732, 0.4135, 0.6675, 0.5412, 0.6675, 0.5412, 0.6675, 0.4135, 0.6675, 0.4135, 0.6617, 0.5412, 0.6617, 0.5412, 0.6617, 0.4135, 0.6617, 0.4135, 0.6559, 0.5412, 0.6559, 0.5412, 0.6559, 0.4135, 0.6559, 0.4135, 0.6499, 0.5412, 0.6499, 0.5412, 0.6499, 0.4135, 0.6499, 0.4135, 0.6439, 0.5412, 0.6439, 0.5412, 0.6439, 0.4135, 0.6439, 0.4135, 0.6378, 0.5412, 0.6378, 0.5412, 0.6378, 0.4135, 0.6378, 0.4135, 0.6317, 0.5412, 0.6317, 0.5412, 0.6317, 0.4135, 0.6317, 0.4135, 0.6256, 0.5412, 0.6256, 0.5412, 0.3744, 0.4135, 0.3744, 0.4135, 0.3683, 0.5412, 0.3683, 0.5412, 0.3683, 0.4135, 0.3683, 0.4135, 0.3622, 0.5412, 0.3622, 0.5412, 0.3622, 0.4135, 0.3622, 0.4135, 0.3561, 0.5412, 0.3561, 0.5412, 0.3561, 0.4135, 0.3561, 0.4135, 0.3501, 0.5412, 0.3501, 0.5412, 0.3501, 0.4135, 0.3501, 0.4135, 0.3441, 0.5412, 0.3441, 0.5412, 0.3441, 0.4135, 0.3441, 0.4135, 0.3383, 0.5412, 0.3383, 0.5412, 0.3383, 0.4135, 0.3383, 0.4135, 0.3325, 0.5412, 0.3325, 0.5412, 0.3325, 0.4135, 0.3325, 0.4135, 0.3268, 0.5412, 0.3268, 0.5412, 0.3268, 0.4135, 0.3268, 0.4135, 0.3212, 0.5412, 0.3212, 0.6039, 0.3268, 0.5412, 0.3268, 0.5412, 0.3212, 0.6039, 0.3212, 0.6039, 0.3325, 0.5412, 0.3325, 0.5412, 0.3268, 0.6039, 0.3268, 0.6039, 0.3383, 0.5412, 0.3383, 0.5412, 0.3325, 0.6039, 0.3325, 0.6039, 0.3441, 0.5412, 0.3441, 0.5412, 0.3383, 0.6039, 0.3383, 0.6039, 0.3501, 0.5412, 0.3501, 0.5412, 0.3441, 0.6039, 0.3441, 0.6039, 0.3561, 0.5412, 0.3561, 0.5412, 0.3501, 0.6039, 0.3501, 0.6039, 0.3622, 0.5412, 0.3622, 0.5412, 0.3561, 0.6039, 0.3561, 0.6039, 0.3683, 0.5412, 0.3683, 0.5412, 0.3622, 0.6039, 0.3622, 0.6039, 0.3744, 0.5412, 0.3744, 0.5412, 0.3683, 0.6039, 0.3683, 0.6039, 0.6317, 0.5412, 0.6317, 0.5412, 0.6256, 0.6039, 0.6256, 0.6039, 0.6378, 0.5412, 0.6378, 0.5412, 0.6317, 0.6039, 0.6317, 0.6039, 0.6439, 0.5412, 0.6439, 0.5412, 0.6378, 0.6039, 0.6378, 0.6039, 0.6499, 0.5412, 0.6499, 0.5412, 0.6439, 0.6039, 0.6439, 0.6039, 0.6559, 0.5412, 0.6559, 0.5412, 0.6499, 0.6039, 0.6499, 0.6039, 0.6617, 0.5412, 0.6617, 0.5412, 0.6559, 0.6039, 0.6559, 0.6039, 0.6675, 0.5412, 0.6675, 0.5412, 0.6617, 0.6039, 0.6617, 0.6039, 0.6732, 0.5412, 0.6732, 0.5412, 0.6675, 0.6039, 0.6675, 0.6039, 0.6788, 0.5412, 0.6788, 0.5412, 0.6732, 0.6039, 0.6732, 0.6039, 0.3817, 0.5412, 0.3817, 0.5412, 0.3756, 0.6039, 0.3756, 0.6039, 0.3878, 0.5412, 0.3878, 0.5412, 0.3817, 0.6039, 0.3817, 0.6039, 0.3939, 0.5412, 0.3939, 0.5412, 0.3878, 0.6039, 0.3878, 0.6039, 0.3999, 0.5412, 0.3999, 0.5412, 0.3939, 0.6039, 0.3939, 0.6039, 0.4059, 0.5412, 0.4059, 0.5412, 0.3999, 0.6039, 0.3999, 0.6039, 0.4117, 0.5412, 0.4117, 0.5412, 0.4059, 0.6039, 0.4059, 0.6039, 0.4175, 0.5412, 0.4175, 0.5412, 0.4117, 0.6039, 0.4117, 0.6039, 0.4232, 0.5412, 0.4232, 0.5412, 0.4175, 0.6039, 0.4175, 0.6039, 0.4288, 0.5412, 0.4288, 0.5412, 0.4232, 0.6039, 0.4232, 0.6039, 0.4343, 0.5412, 0.4343, 0.5412, 0.4288, 0.6039, 0.4288, 0.6039, 0.4396, 0.5412, 0.4396, 0.5412, 0.4343, 0.6039, 0.4343, 0.6039, 0.4447, 0.5412, 0.4447, 0.5412, 0.4396, 0.6039, 0.4396, 0.6039, 0.4497, 0.5412, 0.4497, 0.5412, 0.4447, 0.6039, 0.4447, 0.6039, 0.4545, 0.5412, 0.4545, 0.5412, 0.4497, 0.6039, 0.4497, 0.6039, 0.4592, 0.5412, 0.4592, 0.5412, 0.4545, 0.6039, 0.4545, 0.6039, 0.5, 0.5412, 0.5, 0.5412, 0.4592, 0.6039, 0.4592, 0.6039, 0.5408, 0.5412, 0.5408, 0.5412, 0.5, 0.6039, 0.5, 0.6039, 0.5455, 0.5412, 0.5455, 0.5412, 0.5408, 0.6039, 0.5408, 0.6039, 0.5503, 0.5412, 0.5503, 0.5412, 0.5455, 0.6039, 0.5455, 0.6039, 0.5553, 0.5412, 0.5553, 0.5412, 0.5503, 0.6039, 0.5503, 0.6039, 0.5604, 0.5412, 0.5604, 0.5412, 0.5553, 0.6039, 0.5553, 0.6039, 0.5657, 0.5412, 0.5657, 0.5412, 0.5604, 0.6039, 0.5604, 0.6039, 0.5712, 0.5412, 0.5712, 0.5412, 0.5657, 0.6039, 0.5657, 0.6039, 0.5768, 0.5412, 0.5768, 0.5412, 0.5712, 0.6039, 0.5712, 0.6039, 0.5825, 0.5412, 0.5825, 0.5412, 0.5768, 0.6039, 0.5768, 0.6039, 0.5883, 0.5412, 0.5883, 0.5412, 0.5825, 0.6039, 0.5825, 0.6039, 0.5941, 0.5412, 0.5941, 0.5412, 0.5883, 0.6039, 0.5883, 0.6039, 0.6001, 0.5412, 0.6001, 0.5412, 0.5941, 0.6039, 0.5941, 0.6039, 0.6061, 0.5412, 0.6061, 0.5412, 0.6001, 0.6039, 0.6001, 0.6039, 0.6122, 0.5412, 0.6122, 0.5412, 0.6061, 0.6039, 0.6061, 0.6039, 0.6183, 0.5412, 0.6183, 0.5412, 0.6122, 0.6039, 0.6122, 0.6039, 0.6244, 0.5412, 0.6244, 0.5412, 0.6183, 0.6039, 0.6183, 0.5412, 0.3744, 0.6039, 0.3744, 0.6039, 0.3756, 0.5412, 0.3756, 0.5412, 0.6244, 0.6039, 0.6244, 0.6039, 0.6256, 0.5412, 0.6256, 0.4135, 0.3756, 0.4135, 0.3744, 0.5412, 0.3744, 0.5412, 0.3756, 0.4135, 0.6256, 0.4135, 0.6244, 0.5412, 0.6244, 0.5412, 0.6256, 0.4135, 0.6788, 0.4135, 0.3212, 0.4135, 0.3268, 0.4135, 0.3325, 0.4135, 0.3383, 0.4135, 0.3441, 0.4135, 0.3501, 0.4135, 0.3561, 0.4135, 0.3622, 0.4135, 0.3683, 0.4135, 0.3744, 0.4135, 0.3756, 0.4135, 0.3817, 0.4135, 0.3878, 0.4135, 0.3939, 0.4135, 0.3999, 0.4135, 0.4059, 0.4135, 0.4117, 0.4135, 0.4175, 0.4135, 0.4232, 0.4135, 0.4288, 0.4135, 0.4343, 0.4135, 0.4396, 0.4135, 0.4447, 0.4135, 0.4497, 0.4135, 0.4545, 0.4135, 0.4592, 0.4135, 0.5, 0.4135, 0.5408, 0.4135, 0.5455, 0.4135, 0.5503, 0.4135, 0.5553, 0.4135, 0.5604, 0.4135, 0.5657, 0.4135, 0.5712, 0.4135, 0.5768, 0.4135, 0.5825, 0.4135, 0.5883, 0.4135, 0.5941, 0.4135, 0.6001, 0.4135, 0.6061, 0.4135, 0.6122, 0.4135, 0.6183, 0.4135, 0.6244, 0.4135, 0.6256, 0.4135, 0.6317, 0.4135, 0.6378, 0.4135, 0.6439, 0.4135, 0.6499, 0.4135, 0.6559, 0.4135, 0.6617, 0.4135, 0.6675, 0.4135, 0.6732, 0.0, 0.0, 0.0, 0.0, 0.0, 0.0, 0.0, 0.0, 0.0, 0.0, 0.0, 0.0, 0.0, 0.0, 0.0, 0.0, 0.0, 0.0, 0.0, 0.0, 0.0, 0.0, 0.0, 0.0, 0.0, 0.0, 0.0, 0.0, 0.0, 0.0, 0.0, 0.0, 0.0, 0.0, 0.0, 0.0, 0.0, 0.0, 0.0, 0.0, 0.0, 0.0, 0.0, 0.0, 0.0, 0.0, 0.0, 0.0, 0.0, 0.0, 0.0, 0.0, 0.0, 0.0, 0.0, 0.0, 0.0, 0.0, 0.0, 0.0, 0.0, 0.0, 0.0, 0.0, 0.0, 0.0, 0.0, 0.0, 0.0, 0.0, 0.0, 0.0, 0.0, 0.0, 0.0, 0.0, 0.0, 0.0, 0.0, 0.0, 0.0, 0.0, 0.0, 0.0, 0.0, 0.0, 0.0, 0.0, 0.0, 0.0, 0.0, 0.0, 0.0, 0.0, 0.0, 0.0, 0.0, 0.0, 0.0, 0.0, 0.0, 0.0, 0.0, 0.0, 0.0, 0.0, 0.5412, 0.6788, 0.6039, 0.6788, 0.0, 0.0, 0.5412, 0.3212, 0.4135, 0.3212, 0.4135, 0.6788])
me_cube_003.materials.append(mat_material)
me_cube_003.use_mirror_vertex_groups = False
me_cube_003.update()

# ---- objects
ob_cube = bpy.data.objects.new('Cube', me_cube)
ob_light = bpy.data.objects.new('Light', light_light)
ob_camera = bpy.data.objects.new('Camera', cam_camera)
ob_cube_001 = bpy.data.objects.new('Cube.001', me_cube_001)
ob_cube_002 = bpy.data.objects.new('Cube.002', me_cube_003)

# ---- transforms, parenting, visibility, modifiers, constraints
ob_cube.location = (0.0, 0.0, 0.0)
ob_cube.lock_rotations_4d = False
ob_cube.empty_display_type = 'ARROWS'
ob_cube.lineart.crease_threshold = 0.0
_m = ob_cube.modifiers.new('Smooth by Angle', 'NODES')
_m.node_group = ng_smooth_by_angle
_m.use_pin_to_last = True
_m.show_group_selector = False
ob_light.location = (4.076, 1.005, 5.904)
ob_light.rotation_euler = (0.6503, 0.05522, 1.866)
ob_light.lock_rotations_4d = False
ob_light.empty_display_type = 'ARROWS'
ob_light.color = (0.0, 0.0, 0.0, 0.0)
ob_light.lineart.crease_threshold = 0.0
ob_camera.location = (7.359, -6.926, 4.958)
ob_camera.rotation_euler = (1.109, 0.0, 0.8149)
ob_camera.lock_rotations_4d = False
ob_camera.empty_display_type = 'ARROWS'
ob_camera.color = (0.0, 0.0, 0.0, 0.0)
ob_camera.display_type = 'WIRE'
ob_camera.lineart.crease_threshold = 0.0
ob_cube_001.location = (0.0, -0.01971, -0.08666)
ob_cube_001.scale = (1.039, 1.039, 1.0)
ob_cube_001.lock_rotations_4d = False
ob_cube_001.empty_display_type = 'ARROWS'
ob_cube_001.lineart.crease_threshold = 0.0
_m = ob_cube_001.modifiers.new('Smooth by Angle', 'NODES')
_m.node_group = ng_smooth_by_angle
_m.use_pin_to_last = True
_m.show_group_selector = False
ob_cube_002.location = (0.0, 0.0, -3.236e-08)
ob_cube_002.scale = (0.9663, 0.9663, 1.0)
ob_cube_002.lock_rotations_4d = False
ob_cube_002.empty_display_type = 'ARROWS'
ob_cube_002.lineart.crease_threshold = 0.0
_m = ob_cube_002.modifiers.new('Smooth by Angle', 'NODES')
_m.node_group = ng_smooth_by_angle
_m.use_pin_to_last = True
_m.show_group_selector = False

# ---- collection membership
col_collection.objects.link(ob_cube)
col_collection.objects.link(ob_light)
col_collection.objects.link(ob_camera)
col_collection.objects.link(ob_cube_001)
col_collection.objects.link(ob_cube_002)

# ---- scene / render settings (as saved in the file)
scene.camera = ob_camera
scene.frame_start = 1; scene.frame_end = 250; scene.frame_set(113)
scene.render.engine = 'BLENDER_EEVEE_NEXT'
bpy.context.view_layer.update()
